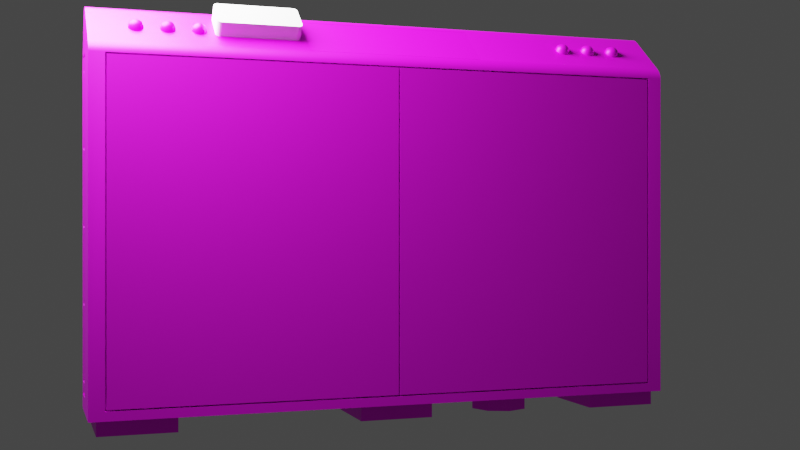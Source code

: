 # Source: door_middle_right_front.blend  (saved by Blender 3.5.10; exported with 4.5.12 LTS)
import bpy
from mathutils import Matrix  # noqa: F401  (used for matrix-valued properties, if any)

bpy.ops.wm.read_factory_settings(use_empty=True)
scene = bpy.context.scene
scene.name = 'Scene'

# ---- images (referenced by path relative to the original .blend; pixels are not part of the script)
import os
ASSET_DIR = os.environ.get("B2B_ASSET_DIR", "")  # directory of the original .blend (textures are referenced by path, not embedded)
HERE = os.path.dirname(os.path.abspath(__file__))  # packed textures are extracted next to this script under _unpacked/

def load_image(name, relpath, width, height, colorspace="sRGB"):
    """Load a texture the original file referenced (path relative to the .blend, or extracted next to this script)."""
    p = next((c for c in (os.path.join(HERE, relpath), os.path.join(ASSET_DIR, relpath)) if relpath and os.path.exists(c)), "")
    if p:
        img = bpy.data.images.load(p, check_existing=True)
        img.name = name
    else:  # same state as the original file: an image datablock whose file is absent (Cycles renders it pink)
        img = bpy.data.images.new(name, width, height)
        img.source = "FILE"
        img.filepath = "//" + (relpath or name)
    img.colorspace_settings.name = colorspace
    return img
img_door_psd = load_image('door.psd', 'door.psd', 1024, 1024, 'sRGB')

# ---- materials (node trees are filled in below, after node groups)
mat_material = bpy.data.materials.new('Material')

# ---- node groups
ng_auto_smooth = bpy.data.node_groups.new('Auto Smooth', 'GeometryNodeTree')
_s = ng_auto_smooth.interface.new_socket(name='Geometry', in_out='OUTPUT', socket_type='NodeSocketGeometry')
_s = ng_auto_smooth.interface.new_socket(name='Geometry', in_out='INPUT', socket_type='NodeSocketGeometry')
_s = ng_auto_smooth.interface.new_socket(name='Angle', in_out='INPUT', socket_type='NodeSocketFloat')
_s.subtype = 'ANGLE'
_s.min_value = 0.0
_s.max_value = 3.142
ng_auto_smooth.is_modifier = True
_N = ng_auto_smooth.nodes; _L = ng_auto_smooth.links
n0 = _N.new('NodeGroupOutput'); n0.name = 'Group Output'; n0.location = (480, -100)
n1 = _N.new('NodeGroupInput'); n1.name = 'Group Input'; n1.location = (-420, -300)
n2 = _N.new('NodeGroupInput'); n2.name = 'Group Input.001'; n2.location = (-60, -100)
n3 = _N.new('GeometryNodeSetShadeSmooth'); n3.name = 'Set Shade Smooth'; n3.location = (120, -100)
n3.domain = 'EDGE'
n4 = _N.new('GeometryNodeSetShadeSmooth'); n4.name = 'Set Shade Smooth.001'; n4.location = (300, -100)
n5 = _N.new('GeometryNodeInputMeshEdgeAngle'); n5.name = 'Edge Angle'; n5.location = (-420, -220)
n6 = _N.new('GeometryNodeInputEdgeSmooth'); n6.name = 'Is Edge Smooth'; n6.location = (-60, -160)
n7 = _N.new('GeometryNodeInputShadeSmooth'); n7.name = 'Is Face Smooth'; n7.location = (-240, -340)
n8 = _N.new('FunctionNodeBooleanMath'); n8.name = 'Boolean Math'; n8.location = (-60, -220)
n9 = _N.new('FunctionNodeCompare'); n9.name = 'Compare'; n9.location = (-240, -180)
n9.operation = 'LESS_EQUAL'
_L.new(n5.outputs[0], n9.inputs[0])
_L.new(n4.outputs[0], n0.inputs[0])
_L.new(n1.outputs[1], n9.inputs[1])
_L.new(n9.outputs[0], n8.inputs[0])
_L.new(n7.outputs[0], n8.inputs[1])
_L.new(n2.outputs[0], n3.inputs[0])
_L.new(n6.outputs[0], n3.inputs[1])
_L.new(n3.outputs[0], n4.inputs[0])
_L.new(n8.outputs[0], n3.inputs[2])
n0.is_active_output = True

# ---- material node trees
mat_material.use_nodes = True; mat_material.node_tree.nodes.clear()
_N = mat_material.node_tree.nodes; _L = mat_material.node_tree.links
n0 = _N.new('ShaderNodeBsdfPrincipled'); n0.name = 'Principled BSDF'; n0.location = (10, 300)
n0.distribution = 'GGX'
n0.subsurface_method = 'RANDOM_WALK_SKIN'
n0.inputs[1].default_value = 0.3
n0.inputs[3].default_value = 1.45
n0.inputs[27].default_value = (0.0, 0.0, 0.0, 1.0)
n0.inputs[28].default_value = 1.0
n1 = _N.new('ShaderNodeOutputMaterial'); n1.name = 'Material Output'; n1.location = (300, 300)
n2 = _N.new('ShaderNodeTexImage'); n2.name = 'Image Texture'; n2.location = (-280, 280)
n2.image = img_door_psd
_L.new(n0.outputs[0], n1.inputs[0])
_L.new(n2.outputs[0], n0.inputs[0])
n1.is_active_output = True

# ---- world
world_world = bpy.data.worlds.new('World'); scene.world = world_world
world_world.use_nodes = True; world_world.node_tree.nodes.clear()
_N = world_world.node_tree.nodes; _L = world_world.node_tree.links
n0 = _N.new('ShaderNodeOutputWorld'); n0.name = 'World Output'; n0.location = (300, 300)
n1 = _N.new('ShaderNodeBackground'); n1.name = 'Background'; n1.location = (10, 300)
n1.inputs[0].default_value = (0.05088, 0.05088, 0.05088, 1.0)
_L.new(n1.outputs[0], n0.inputs[0])
n0.is_active_output = True
world_world.color = (0.05088, 0.05088, 0.05088)
world_world.use_sun_shadow = False
world_world.sun_shadow_jitter_overblur = 0.0

# ---- cameras
cam_camera = bpy.data.cameras.new('Camera')

# ---- lights
light_area = bpy.data.lights.new('Area', 'AREA')
light_area.transmission_factor = 0.0
light_area.energy = 157.1
light_area.shadow_maximum_resolution = 0.006
light_area.use_absolute_resolution = True
light_area.size = 1.0
light_area.size_y = 1.0

# ---- meshes
me_cube_007 = bpy.data.meshes.new('Cube.007')
me_cube_007.from_pydata([(-0.125, -0.125, 0.0), (-0.125, -0.125, 0.05), (-0.125, 0.125, 0.0), (-0.125, 0.125, 0.05), (0.125, -0.125, 0.0), (0.125, -0.125, 0.05), (0.125, 0.125, 0.0), (0.125, 0.125, 0.05)], [], [(0, 1, 3, 2), (2, 3, 7, 6), (6, 7, 5, 4), (4, 5, 1, 0), (2, 6, 4, 0)])
me_cube_007.polygons.foreach_set('use_smooth', [True] * 5)
_uv = me_cube_007.uv_layers.new(name='UVMap')
_uv.uv.foreach_set('vector', [0.873, 0.6155, 0.873, 0.6198, 0.8675, 0.6198, 0.8675, 0.6155, 0.8723, 0.617, 0.8723, 0.6224, 0.8655, 0.6224, 0.8655, 0.617, 0.8713, 0.6153, 0.8713, 0.6217, 0.8633, 0.6217, 0.8633, 0.6153, 0.8726, 0.6136, 0.8726, 0.6202, 0.8643, 0.6202, 0.8643, 0.6136, 0.8641, 0.6113, 0.8708, 0.6113, 0.8708, 0.6219, 0.8641, 0.6219])
me_cube_007.materials.append(mat_material)
me_cube_007.update()
me_cube_008 = bpy.data.meshes.new('Cube.008')
me_cube_008.from_pydata([(-0.125, -0.125, 0.0), (-0.125, -0.125, 0.05), (-0.125, 0.125, 0.0), (-0.125, 0.125, 0.05), (0.125, -0.125, 0.0), (0.125, -0.125, 0.05), (0.125, 0.125, 0.0), (0.125, 0.125, 0.05)], [], [(0, 1, 3, 2), (2, 3, 7, 6), (6, 7, 5, 4), (4, 5, 1, 0), (2, 6, 4, 0)])
me_cube_008.polygons.foreach_set('use_smooth', [True] * 5)
_uv = me_cube_008.uv_layers.new(name='UVMap')
_uv.uv.foreach_set('vector', [0.8687, 0.6152, 0.8687, 0.6208, 0.8616, 0.6208, 0.8616, 0.6152, 0.8723, 0.6138, 0.8723, 0.6185, 0.8664, 0.6185, 0.8664, 0.6138, 0.8704, 0.6159, 0.8704, 0.621, 0.864, 0.621, 0.864, 0.6159, 0.8729, 0.6134, 0.8729, 0.6194, 0.8655, 0.6194, 0.8655, 0.6134, 0.8641, 0.6113, 0.8708, 0.6113, 0.8708, 0.6219, 0.8641, 0.6219])
me_cube_008.materials.append(mat_material)
me_cube_008.update()
me_cube_011 = bpy.data.meshes.new('Cube.011')
me_cube_011.from_pydata([(-0.125, -0.125, 0.0), (-0.125, -0.125, 0.05), (-0.125, 0.125, 0.0), (-0.125, 0.125, 0.05), (0.125, -0.125, 0.0), (0.125, -0.125, 0.05), (0.125, 0.125, 0.0), (0.125, 0.125, 0.05)], [], [(0, 1, 3, 2), (2, 3, 7, 6), (6, 7, 5, 4), (4, 5, 1, 0), (2, 6, 4, 0)])
me_cube_011.polygons.foreach_set('use_smooth', [True] * 5)
_uv = me_cube_011.uv_layers.new(name='UVMap')
_uv.uv.foreach_set('vector', [0.8728, 0.6153, 0.8728, 0.6215, 0.865, 0.6215, 0.865, 0.6153, 0.8727, 0.6162, 0.8727, 0.6211, 0.8666, 0.6211, 0.8666, 0.6162, 0.868, 0.6145, 0.868, 0.619, 0.8623, 0.619, 0.8623, 0.6145, 0.8682, 0.6172, 0.8682, 0.6225, 0.8616, 0.6225, 0.8616, 0.6172, 0.8641, 0.6113, 0.8708, 0.6113, 0.8708, 0.6219, 0.8641, 0.6219])
me_cube_011.materials.append(mat_material)
me_cube_011.update()
me_cube_002 = bpy.data.meshes.new('Cube.002')
me_cube_002.from_pydata([(0.07, 6.12e-09, 0.01), (0.03218, -0.01, 1.056), (0.04782, -0.01, 1.056), (0.03218, -0.01, 0.8062), (0.03218, -0.01, 0.5562), (0.03566, -0.01, 1.041), (0.04434, -0.01, 1.041), (0.04782, -0.01, 0.8062), (0.04782, -0.01, 0.5562), (0.04975, -0.01, 1.048), (0.04, -0.01, 1.06), (0.03566, -0.01, 0.791), (0.03025, -0.01, 1.048), (0.03218, -0.01, 0.3062), (0.04434, -0.01, 0.791), (0.03218, -0.01, 0.05623), (0.04975, -0.01, 0.7978), (0.04, -0.01, 0.81), (0.03566, -0.01, 0.541), (0.04434, -0.01, 0.541), (0.03025, -0.01, 0.7978), (0.04782, -0.01, 0.3062), (0.03566, -0.01, 0.291), (0.04975, -0.01, 0.5478), (0.07, 6.12e-09, 1.09), (0.04, -0.01, 0.56), (0.04782, -0.01, 0.05623), (0.03025, -0.01, 0.5478), (0.04434, -0.01, 0.291), (0.08, -1.7, 0.0), (0.04975, -0.01, 0.2978), (0.04, -0.01, 0.31), (0.03566, -0.01, 0.04099), (0.08, -1.7, 1.1), (0.03025, -0.01, 0.2978), (0.04434, -0.01, 0.04099), (0.01, 8.742e-10, 0.01), (0.04975, -0.01, 0.04777), (0.01, 8.742e-10, 1.09), (0.04, -0.01, 0.06), (1.233e-07, -1.7, 0.0), (0.03025, -0.01, 0.04777), (1.233e-07, -1.7, 1.1), (0.08, -0.03, 0.0), (0.08, -0.03, 1.1), (-6.914e-09, -0.03, 0.0), (-6.914e-09, -0.03, 1.1), (0.03025, 2.645e-09, 0.04777), (0.03566, 3.118e-09, 0.04099), (0.03218, 2.813e-09, 0.05623), (0.04975, 4.349e-09, 0.04777), (0.04782, 4.18e-09, 0.05623), (0.04434, 3.876e-09, 0.04099), (0.04, 3.497e-09, 0.06), (0.03025, 2.645e-09, 0.2978), (0.04, 3.497e-09, 0.31), (0.04434, 3.876e-09, 0.291), (0.03566, 3.118e-09, 0.291), (0.03218, 2.813e-09, 0.3062), (0.04975, 4.349e-09, 0.2978), (0.04782, 4.18e-09, 0.3062), (0.03025, 2.645e-09, 0.5478), (0.03218, 2.813e-09, 0.5562), (0.04, 3.497e-09, 0.56), (0.03566, 3.118e-09, 0.541), (0.04434, 3.876e-09, 0.541), (0.04975, 4.349e-09, 0.5478), (0.04782, 4.18e-09, 0.5562), (0.03025, 2.645e-09, 0.7978), (0.03566, 3.118e-09, 0.791), (0.03218, 2.813e-09, 0.8062), (0.04, 3.497e-09, 0.81), (0.04975, 4.349e-09, 0.7978), (0.04434, 3.876e-09, 0.791), (0.04782, 4.18e-09, 0.8062), (0.03025, 2.645e-09, 1.048), (0.03566, 3.118e-09, 1.041), (0.03218, 2.813e-09, 1.056), (0.04975, 4.349e-09, 1.048), (0.04782, 4.18e-09, 1.056), (0.04434, 3.876e-09, 1.041), (0.04, 3.497e-09, 1.06)], [], [(43, 44, 33, 29), (29, 33, 42, 40), (45, 46, 38, 36), (43, 45, 36, 0), (46, 44, 24, 38), (42, 33, 44, 46), (29, 40, 45, 43), (40, 42, 46, 45), (0, 24, 44, 43), (24, 0, 52, 50, 51, 53, 56, 59, 60, 55, 65, 66, 67, 63, 73, 72, 74, 71, 80, 78, 79, 81), (38, 24, 81), (71, 76, 80), (63, 69, 73), (55, 64, 65), (56, 53, 57), (32, 41, 15, 39, 26, 37, 35), (50, 37, 26, 51), (52, 35, 37, 50), (49, 15, 41, 47), (39, 15, 49, 53), (48, 32, 35, 52), (26, 39, 53, 51), (47, 41, 32, 48), (34, 13, 31, 21, 30, 28, 22), (59, 30, 21, 60), (28, 30, 59, 56), (58, 13, 34, 54), (31, 13, 58, 55), (56, 57, 22, 28), (21, 31, 55, 60), (54, 34, 22, 57), (18, 27, 4, 25, 8, 23, 19), (66, 23, 8, 67), (65, 19, 23, 66), (62, 4, 27, 61), (25, 4, 62, 63), (65, 64, 18, 19), (67, 8, 25, 63), (61, 27, 18, 64), (20, 3, 17, 7, 16, 14, 11), (72, 16, 7, 74), (72, 73, 14, 16), (70, 3, 20, 68), (17, 3, 70, 71), (69, 11, 14, 73), (7, 17, 71, 74), (68, 20, 11, 69), (10, 2, 9, 6, 5, 12, 1), (78, 9, 2, 79), (80, 6, 9, 78), (77, 1, 12, 75), (10, 1, 77, 81), (76, 5, 6, 80), (2, 10, 81, 79), (75, 12, 5, 76), (0, 36, 48, 52), (38, 81, 77, 75, 76, 71, 70, 68, 69, 63, 62, 61, 64, 55, 58, 54, 57, 53, 49, 47, 48, 36)])
me_cube_002.polygons.foreach_set('use_smooth', [True] * 57)
_uv = me_cube_002.uv_layers.new(name='UVMap')
_uv.uv.foreach_set('vector', [0.8471, 0.6017, 0.8557, 0.6017, 0.8557, 0.6059, 0.8471, 0.6059, 0.8471, 0.5997, 0.8557, 0.5997, 0.8557, 0.6079, 0.8471, 0.6079, 0.8639, 0.6012, 0.8705, 0.6012, 0.8705, 0.6018, 0.864, 0.6018, 0.8639, 0.6062, 0.8639, 0.6012, 0.864, 0.6018, 0.864, 0.6055, 0.8705, 0.6012, 0.8705, 0.6062, 0.8705, 0.6055, 0.8705, 0.6018, 0.8471, 0.6022, 0.8557, 0.6022, 0.8557, 0.6063, 0.8471, 0.6063, 0.8471, 0.6019, 0.8557, 0.6019, 0.8557, 0.606, 0.8471, 0.606, 0.847, 0.6018, 0.8556, 0.6018, 0.8556, 0.6059, 0.847, 0.6059, 0.864, 0.6055, 0.8705, 0.6055, 0.8705, 0.6062, 0.8639, 0.6062, 0.8705, 0.6055, 0.864, 0.6055, 0.8698, 0.6078, 0.8682, 0.6023, 0.8698, 0.603, 0.8666, 0.6046, 0.8698, 0.6078, 0.8682, 0.6023, 0.8698, 0.603, 0.8666, 0.6046, 0.8698, 0.6078, 0.8682, 0.6023, 0.8698, 0.603, 0.8666, 0.6046, 0.8698, 0.6078, 0.8682, 0.6023, 0.8698, 0.603, 0.8666, 0.6046, 0.8698, 0.6078, 0.8682, 0.6023, 0.8698, 0.603, 0.8666, 0.6046, 0.8705, 0.6018, 0.8705, 0.6055, 0.8633, 0.6045, 0.8647, 0.6005, 0.8647, 0.6055, 0.8697, 0.6055, 0.8657, 0.5996, 0.8657, 0.6046, 0.8707, 0.6046, 0.866, 0.6005, 0.866, 0.6055, 0.8699, 0.6055, 0.8679, 0.6065, 0.8657, 0.6015, 0.8657, 0.6065, 0.8657, 0.6197, 0.8657, 0.6172, 0.8657, 0.6147, 0.8682, 0.6147, 0.8707, 0.6147, 0.8707, 0.6172, 0.8707, 0.6197, 0.8682, 0.6071, 0.8684, 0.605, 0.8689, 0.6047, 0.8708, 0.6061, 0.8661, 0.6058, 0.8677, 0.6047, 0.8684, 0.605, 0.8682, 0.6071, 0.8692, 0.6022, 0.8686, 0.6036, 0.8679, 0.6036, 0.8673, 0.6021, 0.8691, 0.6041, 0.8686, 0.6036, 0.8692, 0.6022, 0.8708, 0.6034, 0.8659, 0.6035, 0.8675, 0.6041, 0.8677, 0.6047, 0.8661, 0.6058, 0.8689, 0.6047, 0.8691, 0.6041, 0.8708, 0.6034, 0.8708, 0.6061, 0.8673, 0.6021, 0.8679, 0.6036, 0.8675, 0.6041, 0.8659, 0.6035, 0.8642, 0.6182, 0.8642, 0.6157, 0.8667, 0.6157, 0.8692, 0.6157, 0.8692, 0.6182, 0.8692, 0.6207, 0.8642, 0.6207, 0.87, 0.6048, 0.8684, 0.6043, 0.8683, 0.6036, 0.8699, 0.6025, 0.8679, 0.6048, 0.8684, 0.6043, 0.87, 0.6048, 0.8687, 0.6065, 0.8661, 0.6024, 0.8671, 0.6034, 0.867, 0.6041, 0.8651, 0.6042, 0.8677, 0.6032, 0.8671, 0.6034, 0.8661, 0.6024, 0.8678, 0.6015, 0.8687, 0.6065, 0.8661, 0.6065, 0.8673, 0.6046, 0.8679, 0.6048, 0.8683, 0.6036, 0.8677, 0.6032, 0.8678, 0.6015, 0.8699, 0.6025, 0.8651, 0.6042, 0.867, 0.6041, 0.8673, 0.6046, 0.8661, 0.6065, 0.8652, 0.6197, 0.8652, 0.6172, 0.8652, 0.6147, 0.8677, 0.6147, 0.8702, 0.6147, 0.8702, 0.6172, 0.8702, 0.6197, 0.866, 0.6054, 0.8674, 0.6044, 0.868, 0.6046, 0.868, 0.6065, 0.8656, 0.6035, 0.8671, 0.6038, 0.8674, 0.6044, 0.866, 0.6054, 0.8703, 0.6032, 0.8687, 0.6037, 0.8682, 0.6032, 0.869, 0.6016, 0.8686, 0.6043, 0.8687, 0.6037, 0.8703, 0.6032, 0.8703, 0.6055, 0.8656, 0.6035, 0.8666, 0.6015, 0.8675, 0.6033, 0.8671, 0.6038, 0.868, 0.6065, 0.868, 0.6046, 0.8686, 0.6043, 0.8703, 0.6055, 0.869, 0.6016, 0.8682, 0.6032, 0.8675, 0.6033, 0.8666, 0.6015, 0.8652, 0.6191, 0.8652, 0.6166, 0.8677, 0.6166, 0.8702, 0.6166, 0.8702, 0.6191, 0.8702, 0.6216, 0.8652, 0.6216, 0.8644, 0.6033, 0.8663, 0.6032, 0.8667, 0.6037, 0.8655, 0.6055, 0.8644, 0.6033, 0.865, 0.6008, 0.8665, 0.6026, 0.8663, 0.6032, 0.8692, 0.604, 0.8678, 0.6035, 0.8677, 0.6028, 0.8692, 0.6021, 0.8673, 0.6039, 0.8678, 0.6035, 0.8692, 0.604, 0.8679, 0.6055, 0.8677, 0.6005, 0.8671, 0.6024, 0.8665, 0.6026, 0.865, 0.6008, 0.8667, 0.6037, 0.8673, 0.6039, 0.8679, 0.6055, 0.8655, 0.6055, 0.8692, 0.6021, 0.8677, 0.6028, 0.8671, 0.6024, 0.8677, 0.6005, 0.8691, 0.6147, 0.8716, 0.6147, 0.8716, 0.6172, 0.8716, 0.6197, 0.8666, 0.6197, 0.8666, 0.6172, 0.8666, 0.6147, 0.8691, 0.6025, 0.8701, 0.6025, 0.8701, 0.6034, 0.8691, 0.6034, 0.8691, 0.6017, 0.8701, 0.6017, 0.8701, 0.6025, 0.8691, 0.6025, 0.8694, 0.6006, 0.8694, 0.6056, 0.865, 0.6056, 0.865, 0.6006, 0.8701, 0.6042, 0.8701, 0.605, 0.8691, 0.605, 0.8691, 0.6042, 0.8691, 0.6009, 0.8701, 0.6009, 0.8701, 0.6017, 0.8691, 0.6017, 0.8701, 0.6034, 0.8701, 0.6042, 0.8691, 0.6042, 0.8691, 0.6034, 0.8691, 0.6, 0.8701, 0.6, 0.8701, 0.6009, 0.8691, 0.6009, 0.864, 0.6055, 0.864, 0.6018, 0.8682, 0.6025, 0.8711, 0.6035, 0.8705, 0.6018, 0.8687, 0.6054, 0.8687, 0.6054, 0.8697, 0.6054, 0.8706, 0.6075, 0.8687, 0.6054, 0.8687, 0.6054, 0.8697, 0.6054, 0.8706, 0.6075, 0.8687, 0.6054, 0.8687, 0.6054, 0.8697, 0.6054, 0.8706, 0.6075, 0.8687, 0.6054, 0.8687, 0.6054, 0.8697, 0.6054, 0.8706, 0.6075, 0.8687, 0.6054, 0.8687, 0.6054, 0.8697, 0.6054, 0.8706, 0.6075, 0.864, 0.6018])
me_cube_002.materials.append(mat_material)
me_cube_002.update()
me_cube_004 = bpy.data.meshes.new('Cube.004')
me_cube_004.from_pydata([(-0.02, 0.0, 0.0), (-0.02, 0.0, 1.04), (-0.02, 1.49, 0.0), (-0.02, 1.49, 1.04), (0.0, 0.0, 0.0), (0.0, 0.0, 1.04), (0.0, 1.49, 0.0), (0.0, 1.49, 1.04), (0.0, 0.2371, 0.9971), (0.0, 0.2371, 0.9684), (0.0, 0.2846, 0.9684), (0.0, 0.2846, 0.9971), (0.0, 0.07114, 0.8015), (0.0, 0.07114, 0.9446), (0.0, 0.5454, 0.9446), (0.0, 0.5454, 0.8015), (0.0, 1.253, 0.9971), (0.0, 1.253, 0.9684), (0.0, 1.205, 0.9684), (0.0, 1.205, 0.9971)], [], [(0, 1, 3, 2), (2, 3, 7, 6), (4, 5, 1, 0), (2, 6, 4, 0), (7, 3, 1, 5), (5, 4, 12, 13), (11, 8, 9, 10), (12, 15, 14, 13), (12, 4, 15), (17, 16, 19, 18), (13, 9, 8, 5), (10, 9, 13, 14), (8, 11, 5), (11, 10, 18, 19), (7, 5, 11, 19), (19, 16, 7), (6, 7, 16, 17), (6, 17, 15, 4), (14, 15, 17, 18), (14, 18, 10)])
me_cube_004.polygons.foreach_set('use_smooth', [True] * 20)
_uv = me_cube_004.uv_layers.new(name='UVMap')
_uv.uv.foreach_set('vector', [0.847, 0.5997, 0.8556, 0.5997, 0.8556, 0.6079, 0.847, 0.6079, 0.8471, 0.5997, 0.8556, 0.5997, 0.8556, 0.6079, 0.8471, 0.6079, 0.8471, 0.5997, 0.8557, 0.5997, 0.8557, 0.6079, 0.8471, 0.6079, 0.8471, 0.5997, 0.8557, 0.5997, 0.8557, 0.6079, 0.8471, 0.6079, 0.847, 0.5997, 0.8556, 0.5997, 0.8556, 0.6079, 0.847, 0.6079, 0.8486, 0.5997, 0.8471, 0.5997, 0.8498, 0.5999, 0.8489, 0.5999, 0.8739, 0.7981, 0.7519, 0.7981, 0.7519, 0.6761, 0.8739, 0.6761, 0.6035, 0.8014, 0.9994, 0.8014, 0.9994, 0.9994, 0.6035, 0.9994, 0.8498, 0.5999, 0.8471, 0.5997, 0.8498, 0.6016, 0.8739, 0.6761, 0.8739, 0.7981, 0.7519, 0.7981, 0.7519, 0.6761, 0.8489, 0.5999, 0.8512, 0.6052, 0.852, 0.6048, 0.8486, 0.5997, 0.8538, 0.6021, 0.8504, 0.6021, 0.8508, 0.6079, 0.8545, 0.6041, 0.8527, 0.6032, 0.8515, 0.6063, 0.8486, 0.5997, 0.8531, 0.6032, 0.8476, 0.6037, 0.8493, 0.607, 0.8489, 0.607, 0.847, 0.5997, 0.8486, 0.5997, 0.85, 0.6079, 0.8489, 0.607, 0.8489, 0.607, 0.8489, 0.6073, 0.847, 0.5997, 0.8471, 0.6079, 0.847, 0.5997, 0.8489, 0.6073, 0.8493, 0.6073, 0.8471, 0.6079, 0.8493, 0.6073, 0.8498, 0.6016, 0.8471, 0.5997, 0.8552, 0.6048, 0.8498, 0.6016, 0.8493, 0.6073, 0.8493, 0.607, 0.8545, 0.6033, 0.8493, 0.607, 0.8484, 0.6006])
me_cube_004.materials.append(mat_material)
me_cube_004.update()
me_sphere_001 = bpy.data.meshes.new('Sphere.001')
me_sphere_001.from_pydata([(0.004316, 0.01793, 0.01758), (0.005732, 0.02288, 0.01029), (0.004746, 0.005082, 0.0244), (0.007367, 0.02442, 4.141e-05), (0.01926, 0.01443, 0.009355), (0.005388, -0.004426, 0.02475), (0.01599, 0.005517, 0.01955), (0.0211, 0.0141, 1.765e-06), (0.0259, -0.001382, 0.0008217), (0.01811, -0.00947, 0.01535), (0.02221, -0.01271, 5.357e-05), (0.01297, -0.01946, 0.01114), (0.004599, -0.01258, 0.02175), (0.007936, -0.0242, 8.192e-05), (-0.0004548, -0.02221, 0.01276), (-0.01034, -0.0237, 3.195e-05), (-0.01257, -0.01512, 0.0162), (-0.01644, -0.01649, 0.01169), (-0.008431, -0.009645, 0.02216), (-0.02264, -0.01154, 0.0001467), (-0.006971, 0.0004801, 0.02427), (-0.02162, -0.005424, 0.01283), (-0.0251, 0.006875, 8.686e-05), (-0.01879, 0.006695, 0.01645), (-0.005057, 0.0106, 0.02258), (-0.0119, 0.02299, 0.000144), (-0.01003, 0.01911, 0.01396)], [], [(1, 4, 3), (2, 6, 0), (0, 4, 1), (6, 8, 4), (8, 9, 10), (10, 11, 13), (5, 12, 9), (9, 12, 11), (13, 14, 15), (12, 5, 18), (18, 16, 14), (18, 21, 16), (19, 21, 22), (18, 20, 23), (18, 23, 21), (20, 24, 23), (22, 26, 25), (24, 26, 23), (20, 5, 2), (26, 24, 0), (26, 0, 1), (25, 1, 3), (24, 2, 0), (0, 6, 4), (7, 3, 4), (7, 4, 8), (2, 5, 6), (6, 9, 8), (6, 5, 9), (10, 9, 11), (13, 11, 14), (12, 18, 14), (11, 12, 14), (14, 16, 17), (15, 14, 17), (5, 20, 18), (15, 17, 19), (16, 21, 17), (19, 17, 21), (22, 21, 23), (22, 23, 26), (24, 20, 2), (25, 26, 1)])
me_sphere_001.polygons.foreach_set('use_smooth', [True] * 43)
_uv = me_sphere_001.uv_layers.new(name='UVMap')
_uv.uv.foreach_set('vector', [0.6269, 0.7495, 0.6228, 0.7638, 0.6154, 0.7449, 0.6412, 0.7607, 0.6346, 0.7664, 0.6336, 0.7535, 0.6336, 0.7535, 0.6228, 0.7638, 0.6269, 0.7495, 0.6346, 0.7664, 0.6219, 0.7867, 0.6228, 0.7638, 0.6219, 0.7867, 0.641, 0.7771, 0.6369, 0.7952, 0.6369, 0.7952, 0.6505, 0.782, 0.6624, 0.7924, 0.6454, 0.7655, 0.6501, 0.7696, 0.641, 0.7771, 0.641, 0.7771, 0.6501, 0.7696, 0.6505, 0.782, 0.6624, 0.7924, 0.6608, 0.7743, 0.6794, 0.7734, 0.6501, 0.7696, 0.6454, 0.7655, 0.655, 0.7614, 0.655, 0.7614, 0.6619, 0.7621, 0.6608, 0.7743, 0.655, 0.7614, 0.6628, 0.7505, 0.6619, 0.7621, 0.6794, 0.7493, 0.6628, 0.7505, 0.6623, 0.7291, 0.655, 0.7614, 0.6488, 0.7573, 0.6526, 0.7467, 0.655, 0.7614, 0.6526, 0.7467, 0.6628, 0.7505, 0.6488, 0.7573, 0.643, 0.7531, 0.6526, 0.7467, 0.6623, 0.7291, 0.6401, 0.7432, 0.6342, 0.7278, 0.643, 0.7531, 0.6401, 0.7432, 0.6526, 0.7467, 0.6488, 0.7573, 0.6454, 0.7655, 0.6412, 0.7607, 0.6401, 0.7432, 0.643, 0.7531, 0.6336, 0.7535, 0.6401, 0.7432, 0.6336, 0.7535, 0.6269, 0.7495, 0.6342, 0.7278, 0.6269, 0.7495, 0.6154, 0.7449, 0.643, 0.7531, 0.6412, 0.7607, 0.6336, 0.7535, 0.6336, 0.7535, 0.6346, 0.7664, 0.6228, 0.7638, 0.6122, 0.7669, 0.6154, 0.7449, 0.6228, 0.7638, 0.6122, 0.7669, 0.6228, 0.7638, 0.6219, 0.7867, 0.6412, 0.7607, 0.6454, 0.7655, 0.6346, 0.7664, 0.6346, 0.7664, 0.641, 0.7771, 0.6219, 0.7867, 0.6346, 0.7664, 0.6454, 0.7655, 0.641, 0.7771, 0.6369, 0.7952, 0.641, 0.7771, 0.6505, 0.782, 0.6624, 0.7924, 0.6505, 0.782, 0.6608, 0.7743, 0.6501, 0.7696, 0.655, 0.7614, 0.6608, 0.7743, 0.6505, 0.782, 0.6501, 0.7696, 0.6608, 0.7743, 0.6608, 0.7743, 0.6619, 0.7621, 0.6672, 0.7607, 0.6794, 0.7734, 0.6608, 0.7743, 0.6672, 0.7607, 0.6454, 0.7655, 0.6488, 0.7573, 0.655, 0.7614, 0.6794, 0.7734, 0.6672, 0.7607, 0.6794, 0.7493, 0.6619, 0.7621, 0.6628, 0.7505, 0.6672, 0.7607, 0.6794, 0.7493, 0.6672, 0.7607, 0.6628, 0.7505, 0.6623, 0.7291, 0.6628, 0.7505, 0.6526, 0.7467, 0.6623, 0.7291, 0.6526, 0.7467, 0.6401, 0.7432, 0.643, 0.7531, 0.6488, 0.7573, 0.6412, 0.7607, 0.6342, 0.7278, 0.6401, 0.7432, 0.6269, 0.7495])
me_sphere_001.materials.append(mat_material)
me_sphere_001.update()
me_sphere_002 = bpy.data.meshes.new('Sphere.002')
me_sphere_002.from_pydata([(0.004316, 0.01793, 0.01758), (0.005732, 0.02288, 0.01029), (0.004746, 0.005082, 0.0244), (0.007367, 0.02442, 4.141e-05), (0.01926, 0.01443, 0.009355), (0.005388, -0.004426, 0.02475), (0.01599, 0.005517, 0.01955), (0.0211, 0.0141, 1.765e-06), (0.0259, -0.001382, 0.0008217), (0.01811, -0.00947, 0.01535), (0.02221, -0.01271, 5.357e-05), (0.01297, -0.01946, 0.01114), (0.004599, -0.01258, 0.02175), (0.007936, -0.0242, 8.192e-05), (-0.0004548, -0.02221, 0.01276), (-0.01034, -0.0237, 3.195e-05), (-0.01257, -0.01512, 0.0162), (-0.01644, -0.01649, 0.01169), (-0.008431, -0.009645, 0.02216), (-0.02264, -0.01154, 0.0001467), (-0.006971, 0.0004801, 0.02427), (-0.02162, -0.005424, 0.01283), (-0.0251, 0.006875, 8.686e-05), (-0.01879, 0.006695, 0.01645), (-0.005057, 0.0106, 0.02258), (-0.0119, 0.02299, 0.000144), (-0.01003, 0.01911, 0.01396)], [], [(1, 4, 3), (2, 6, 0), (0, 4, 1), (6, 8, 4), (8, 9, 10), (10, 11, 13), (5, 12, 9), (9, 12, 11), (13, 14, 15), (12, 5, 18), (18, 16, 14), (18, 21, 16), (19, 21, 22), (18, 20, 23), (18, 23, 21), (20, 24, 23), (22, 26, 25), (24, 26, 23), (20, 5, 2), (26, 24, 0), (26, 0, 1), (25, 1, 3), (24, 2, 0), (0, 6, 4), (7, 3, 4), (7, 4, 8), (2, 5, 6), (6, 9, 8), (6, 5, 9), (10, 9, 11), (13, 11, 14), (12, 18, 14), (11, 12, 14), (14, 16, 17), (15, 14, 17), (5, 20, 18), (15, 17, 19), (16, 21, 17), (19, 17, 21), (22, 21, 23), (22, 23, 26), (24, 20, 2), (25, 26, 1)])
me_sphere_002.polygons.foreach_set('use_smooth', [True] * 43)
_uv = me_sphere_002.uv_layers.new(name='UVMap')
_uv.uv.foreach_set('vector', [0.6269, 0.7495, 0.6228, 0.7638, 0.6154, 0.7449, 0.6412, 0.7607, 0.6346, 0.7664, 0.6336, 0.7535, 0.6336, 0.7535, 0.6228, 0.7638, 0.6269, 0.7495, 0.6346, 0.7664, 0.6219, 0.7867, 0.6228, 0.7638, 0.6219, 0.7867, 0.641, 0.7771, 0.6369, 0.7952, 0.6369, 0.7952, 0.6505, 0.782, 0.6624, 0.7924, 0.6454, 0.7655, 0.6501, 0.7696, 0.641, 0.7771, 0.641, 0.7771, 0.6501, 0.7696, 0.6505, 0.782, 0.6624, 0.7924, 0.6608, 0.7743, 0.6794, 0.7734, 0.6501, 0.7696, 0.6454, 0.7655, 0.655, 0.7614, 0.655, 0.7614, 0.6619, 0.7621, 0.6608, 0.7743, 0.655, 0.7614, 0.6628, 0.7505, 0.6619, 0.7621, 0.6794, 0.7493, 0.6628, 0.7505, 0.6623, 0.7291, 0.655, 0.7614, 0.6488, 0.7573, 0.6526, 0.7467, 0.655, 0.7614, 0.6526, 0.7467, 0.6628, 0.7505, 0.6488, 0.7573, 0.643, 0.7531, 0.6526, 0.7467, 0.6623, 0.7291, 0.6401, 0.7432, 0.6342, 0.7278, 0.643, 0.7531, 0.6401, 0.7432, 0.6526, 0.7467, 0.6488, 0.7573, 0.6454, 0.7655, 0.6412, 0.7607, 0.6401, 0.7432, 0.643, 0.7531, 0.6336, 0.7535, 0.6401, 0.7432, 0.6336, 0.7535, 0.6269, 0.7495, 0.6342, 0.7278, 0.6269, 0.7495, 0.6154, 0.7449, 0.643, 0.7531, 0.6412, 0.7607, 0.6336, 0.7535, 0.6336, 0.7535, 0.6346, 0.7664, 0.6228, 0.7638, 0.6122, 0.7669, 0.6154, 0.7449, 0.6228, 0.7638, 0.6122, 0.7669, 0.6228, 0.7638, 0.6219, 0.7867, 0.6412, 0.7607, 0.6454, 0.7655, 0.6346, 0.7664, 0.6346, 0.7664, 0.641, 0.7771, 0.6219, 0.7867, 0.6346, 0.7664, 0.6454, 0.7655, 0.641, 0.7771, 0.6369, 0.7952, 0.641, 0.7771, 0.6505, 0.782, 0.6624, 0.7924, 0.6505, 0.782, 0.6608, 0.7743, 0.6501, 0.7696, 0.655, 0.7614, 0.6608, 0.7743, 0.6505, 0.782, 0.6501, 0.7696, 0.6608, 0.7743, 0.6608, 0.7743, 0.6619, 0.7621, 0.6672, 0.7607, 0.6794, 0.7734, 0.6608, 0.7743, 0.6672, 0.7607, 0.6454, 0.7655, 0.6488, 0.7573, 0.655, 0.7614, 0.6794, 0.7734, 0.6672, 0.7607, 0.6794, 0.7493, 0.6619, 0.7621, 0.6628, 0.7505, 0.6672, 0.7607, 0.6794, 0.7493, 0.6672, 0.7607, 0.6628, 0.7505, 0.6623, 0.7291, 0.6628, 0.7505, 0.6526, 0.7467, 0.6623, 0.7291, 0.6526, 0.7467, 0.6401, 0.7432, 0.643, 0.7531, 0.6488, 0.7573, 0.6412, 0.7607, 0.6342, 0.7278, 0.6401, 0.7432, 0.6269, 0.7495])
me_sphere_002.materials.append(mat_material)
me_sphere_002.update()
me_sphere_003 = bpy.data.meshes.new('Sphere.003')
me_sphere_003.from_pydata([(0.004316, 0.01793, 0.01758), (0.005732, 0.02288, 0.01029), (0.004746, 0.005082, 0.0244), (0.007367, 0.02442, 4.141e-05), (0.01926, 0.01443, 0.009355), (0.005388, -0.004426, 0.02475), (0.01599, 0.005517, 0.01955), (0.0211, 0.0141, 1.765e-06), (0.0259, -0.001382, 0.0008217), (0.01811, -0.00947, 0.01535), (0.02221, -0.01271, 5.357e-05), (0.01297, -0.01946, 0.01114), (0.004599, -0.01258, 0.02175), (0.007936, -0.0242, 8.192e-05), (-0.0004548, -0.02221, 0.01276), (-0.01034, -0.0237, 3.195e-05), (-0.01257, -0.01512, 0.0162), (-0.01644, -0.01649, 0.01169), (-0.008431, -0.009645, 0.02216), (-0.02264, -0.01154, 0.0001467), (-0.006971, 0.0004801, 0.02427), (-0.02162, -0.005424, 0.01283), (-0.0251, 0.006875, 8.686e-05), (-0.01879, 0.006695, 0.01645), (-0.005057, 0.0106, 0.02258), (-0.0119, 0.02299, 0.000144), (-0.01003, 0.01911, 0.01396)], [], [(1, 4, 3), (2, 6, 0), (0, 4, 1), (6, 8, 4), (8, 9, 10), (10, 11, 13), (5, 12, 9), (9, 12, 11), (13, 14, 15), (12, 5, 18), (18, 16, 14), (18, 21, 16), (19, 21, 22), (18, 20, 23), (18, 23, 21), (20, 24, 23), (22, 26, 25), (24, 26, 23), (20, 5, 2), (26, 24, 0), (26, 0, 1), (25, 1, 3), (24, 2, 0), (0, 6, 4), (7, 3, 4), (7, 4, 8), (2, 5, 6), (6, 9, 8), (6, 5, 9), (10, 9, 11), (13, 11, 14), (12, 18, 14), (11, 12, 14), (14, 16, 17), (15, 14, 17), (5, 20, 18), (15, 17, 19), (16, 21, 17), (19, 17, 21), (22, 21, 23), (22, 23, 26), (24, 20, 2), (25, 26, 1)])
me_sphere_003.polygons.foreach_set('use_smooth', [True] * 43)
_uv = me_sphere_003.uv_layers.new(name='UVMap')
_uv.uv.foreach_set('vector', [0.6269, 0.7495, 0.6228, 0.7638, 0.6154, 0.7449, 0.6412, 0.7607, 0.6346, 0.7664, 0.6336, 0.7535, 0.6336, 0.7535, 0.6228, 0.7638, 0.6269, 0.7495, 0.6346, 0.7664, 0.6219, 0.7867, 0.6228, 0.7638, 0.6219, 0.7867, 0.641, 0.7771, 0.6369, 0.7952, 0.6369, 0.7952, 0.6505, 0.782, 0.6624, 0.7924, 0.6454, 0.7655, 0.6501, 0.7696, 0.641, 0.7771, 0.641, 0.7771, 0.6501, 0.7696, 0.6505, 0.782, 0.6624, 0.7924, 0.6608, 0.7743, 0.6794, 0.7734, 0.6501, 0.7696, 0.6454, 0.7655, 0.655, 0.7614, 0.655, 0.7614, 0.6619, 0.7621, 0.6608, 0.7743, 0.655, 0.7614, 0.6628, 0.7505, 0.6619, 0.7621, 0.6794, 0.7493, 0.6628, 0.7505, 0.6623, 0.7291, 0.655, 0.7614, 0.6488, 0.7573, 0.6526, 0.7467, 0.655, 0.7614, 0.6526, 0.7467, 0.6628, 0.7505, 0.6488, 0.7573, 0.643, 0.7531, 0.6526, 0.7467, 0.6623, 0.7291, 0.6401, 0.7432, 0.6342, 0.7278, 0.643, 0.7531, 0.6401, 0.7432, 0.6526, 0.7467, 0.6488, 0.7573, 0.6454, 0.7655, 0.6412, 0.7607, 0.6401, 0.7432, 0.643, 0.7531, 0.6336, 0.7535, 0.6401, 0.7432, 0.6336, 0.7535, 0.6269, 0.7495, 0.6342, 0.7278, 0.6269, 0.7495, 0.6154, 0.7449, 0.643, 0.7531, 0.6412, 0.7607, 0.6336, 0.7535, 0.6336, 0.7535, 0.6346, 0.7664, 0.6228, 0.7638, 0.6122, 0.7669, 0.6154, 0.7449, 0.6228, 0.7638, 0.6122, 0.7669, 0.6228, 0.7638, 0.6219, 0.7867, 0.6412, 0.7607, 0.6454, 0.7655, 0.6346, 0.7664, 0.6346, 0.7664, 0.641, 0.7771, 0.6219, 0.7867, 0.6346, 0.7664, 0.6454, 0.7655, 0.641, 0.7771, 0.6369, 0.7952, 0.641, 0.7771, 0.6505, 0.782, 0.6624, 0.7924, 0.6505, 0.782, 0.6608, 0.7743, 0.6501, 0.7696, 0.655, 0.7614, 0.6608, 0.7743, 0.6505, 0.782, 0.6501, 0.7696, 0.6608, 0.7743, 0.6608, 0.7743, 0.6619, 0.7621, 0.6672, 0.7607, 0.6794, 0.7734, 0.6608, 0.7743, 0.6672, 0.7607, 0.6454, 0.7655, 0.6488, 0.7573, 0.655, 0.7614, 0.6794, 0.7734, 0.6672, 0.7607, 0.6794, 0.7493, 0.6619, 0.7621, 0.6628, 0.7505, 0.6672, 0.7607, 0.6794, 0.7493, 0.6672, 0.7607, 0.6628, 0.7505, 0.6623, 0.7291, 0.6628, 0.7505, 0.6526, 0.7467, 0.6623, 0.7291, 0.6526, 0.7467, 0.6401, 0.7432, 0.643, 0.7531, 0.6488, 0.7573, 0.6412, 0.7607, 0.6342, 0.7278, 0.6401, 0.7432, 0.6269, 0.7495])
me_sphere_003.materials.append(mat_material)
me_sphere_003.update()
me_sphere_004 = bpy.data.meshes.new('Sphere.004')
me_sphere_004.from_pydata([(0.004316, 0.01793, 0.01758), (0.005732, 0.02288, 0.01029), (0.004746, 0.005082, 0.0244), (0.007367, 0.02442, 4.141e-05), (0.01926, 0.01443, 0.009355), (0.005388, -0.004426, 0.02475), (0.01599, 0.005517, 0.01955), (0.0211, 0.0141, 1.765e-06), (0.0259, -0.001382, 0.0008217), (0.01811, -0.00947, 0.01535), (0.02221, -0.01271, 5.357e-05), (0.01297, -0.01946, 0.01114), (0.004599, -0.01258, 0.02175), (0.007936, -0.0242, 8.192e-05), (-0.0004548, -0.02221, 0.01276), (-0.01034, -0.0237, 3.195e-05), (-0.01257, -0.01512, 0.0162), (-0.01644, -0.01649, 0.01169), (-0.008431, -0.009645, 0.02216), (-0.02264, -0.01154, 0.0001467), (-0.006971, 0.0004801, 0.02427), (-0.02162, -0.005424, 0.01283), (-0.0251, 0.006875, 8.686e-05), (-0.01879, 0.006695, 0.01645), (-0.005057, 0.0106, 0.02258), (-0.0119, 0.02299, 0.000144), (-0.01003, 0.01911, 0.01396)], [], [(1, 4, 3), (2, 6, 0), (0, 4, 1), (6, 8, 4), (8, 9, 10), (10, 11, 13), (5, 12, 9), (9, 12, 11), (13, 14, 15), (12, 5, 18), (18, 16, 14), (18, 21, 16), (19, 21, 22), (18, 20, 23), (18, 23, 21), (20, 24, 23), (22, 26, 25), (24, 26, 23), (20, 5, 2), (26, 24, 0), (26, 0, 1), (25, 1, 3), (24, 2, 0), (0, 6, 4), (7, 3, 4), (7, 4, 8), (2, 5, 6), (6, 9, 8), (6, 5, 9), (10, 9, 11), (13, 11, 14), (12, 18, 14), (11, 12, 14), (14, 16, 17), (15, 14, 17), (5, 20, 18), (15, 17, 19), (16, 21, 17), (19, 17, 21), (22, 21, 23), (22, 23, 26), (24, 20, 2), (25, 26, 1)])
me_sphere_004.polygons.foreach_set('use_smooth', [True] * 43)
_uv = me_sphere_004.uv_layers.new(name='UVMap')
_uv.uv.foreach_set('vector', [0.6269, 0.7495, 0.6228, 0.7638, 0.6154, 0.7449, 0.6412, 0.7607, 0.6346, 0.7664, 0.6336, 0.7535, 0.6336, 0.7535, 0.6228, 0.7638, 0.6269, 0.7495, 0.6346, 0.7664, 0.6219, 0.7867, 0.6228, 0.7638, 0.6219, 0.7867, 0.641, 0.7771, 0.6369, 0.7952, 0.6369, 0.7952, 0.6505, 0.782, 0.6624, 0.7924, 0.6454, 0.7655, 0.6501, 0.7696, 0.641, 0.7771, 0.641, 0.7771, 0.6501, 0.7696, 0.6505, 0.782, 0.6624, 0.7924, 0.6608, 0.7743, 0.6794, 0.7734, 0.6501, 0.7696, 0.6454, 0.7655, 0.655, 0.7614, 0.655, 0.7614, 0.6619, 0.7621, 0.6608, 0.7743, 0.655, 0.7614, 0.6628, 0.7505, 0.6619, 0.7621, 0.6794, 0.7493, 0.6628, 0.7505, 0.6623, 0.7291, 0.655, 0.7614, 0.6488, 0.7573, 0.6526, 0.7467, 0.655, 0.7614, 0.6526, 0.7467, 0.6628, 0.7505, 0.6488, 0.7573, 0.643, 0.7531, 0.6526, 0.7467, 0.6623, 0.7291, 0.6401, 0.7432, 0.6342, 0.7278, 0.643, 0.7531, 0.6401, 0.7432, 0.6526, 0.7467, 0.6488, 0.7573, 0.6454, 0.7655, 0.6412, 0.7607, 0.6401, 0.7432, 0.643, 0.7531, 0.6336, 0.7535, 0.6401, 0.7432, 0.6336, 0.7535, 0.6269, 0.7495, 0.6342, 0.7278, 0.6269, 0.7495, 0.6154, 0.7449, 0.643, 0.7531, 0.6412, 0.7607, 0.6336, 0.7535, 0.6336, 0.7535, 0.6346, 0.7664, 0.6228, 0.7638, 0.6122, 0.7669, 0.6154, 0.7449, 0.6228, 0.7638, 0.6122, 0.7669, 0.6228, 0.7638, 0.6219, 0.7867, 0.6412, 0.7607, 0.6454, 0.7655, 0.6346, 0.7664, 0.6346, 0.7664, 0.641, 0.7771, 0.6219, 0.7867, 0.6346, 0.7664, 0.6454, 0.7655, 0.641, 0.7771, 0.6369, 0.7952, 0.641, 0.7771, 0.6505, 0.782, 0.6624, 0.7924, 0.6505, 0.782, 0.6608, 0.7743, 0.6501, 0.7696, 0.655, 0.7614, 0.6608, 0.7743, 0.6505, 0.782, 0.6501, 0.7696, 0.6608, 0.7743, 0.6608, 0.7743, 0.6619, 0.7621, 0.6672, 0.7607, 0.6794, 0.7734, 0.6608, 0.7743, 0.6672, 0.7607, 0.6454, 0.7655, 0.6488, 0.7573, 0.655, 0.7614, 0.6794, 0.7734, 0.6672, 0.7607, 0.6794, 0.7493, 0.6619, 0.7621, 0.6628, 0.7505, 0.6672, 0.7607, 0.6794, 0.7493, 0.6672, 0.7607, 0.6628, 0.7505, 0.6623, 0.7291, 0.6628, 0.7505, 0.6526, 0.7467, 0.6623, 0.7291, 0.6526, 0.7467, 0.6401, 0.7432, 0.643, 0.7531, 0.6488, 0.7573, 0.6412, 0.7607, 0.6342, 0.7278, 0.6401, 0.7432, 0.6269, 0.7495])
me_sphere_004.materials.append(mat_material)
me_sphere_004.update()
me_sphere_005 = bpy.data.meshes.new('Sphere.005')
me_sphere_005.from_pydata([(0.004316, 0.01793, 0.01758), (0.005732, 0.02288, 0.01029), (0.004746, 0.005082, 0.0244), (0.007367, 0.02442, 4.141e-05), (0.01926, 0.01443, 0.009355), (0.005388, -0.004426, 0.02475), (0.01599, 0.005517, 0.01955), (0.0211, 0.0141, 1.765e-06), (0.0259, -0.001382, 0.0008217), (0.01811, -0.00947, 0.01535), (0.02221, -0.01271, 5.357e-05), (0.01297, -0.01946, 0.01114), (0.004599, -0.01258, 0.02175), (0.007936, -0.0242, 8.192e-05), (-0.0004548, -0.02221, 0.01276), (-0.01034, -0.0237, 3.195e-05), (-0.01257, -0.01512, 0.0162), (-0.01644, -0.01649, 0.01169), (-0.008431, -0.009645, 0.02216), (-0.02264, -0.01154, 0.0001467), (-0.006971, 0.0004801, 0.02427), (-0.02162, -0.005424, 0.01283), (-0.0251, 0.006875, 8.686e-05), (-0.01879, 0.006695, 0.01645), (-0.005057, 0.0106, 0.02258), (-0.0119, 0.02299, 0.000144), (-0.01003, 0.01911, 0.01396)], [], [(1, 4, 3), (2, 6, 0), (0, 4, 1), (6, 8, 4), (8, 9, 10), (10, 11, 13), (5, 12, 9), (9, 12, 11), (13, 14, 15), (12, 5, 18), (18, 16, 14), (18, 21, 16), (19, 21, 22), (18, 20, 23), (18, 23, 21), (20, 24, 23), (22, 26, 25), (24, 26, 23), (20, 5, 2), (26, 24, 0), (26, 0, 1), (25, 1, 3), (24, 2, 0), (0, 6, 4), (7, 3, 4), (7, 4, 8), (2, 5, 6), (6, 9, 8), (6, 5, 9), (10, 9, 11), (13, 11, 14), (12, 18, 14), (11, 12, 14), (14, 16, 17), (15, 14, 17), (5, 20, 18), (15, 17, 19), (16, 21, 17), (19, 17, 21), (22, 21, 23), (22, 23, 26), (24, 20, 2), (25, 26, 1)])
me_sphere_005.polygons.foreach_set('use_smooth', [True] * 43)
_uv = me_sphere_005.uv_layers.new(name='UVMap')
_uv.uv.foreach_set('vector', [0.6269, 0.7495, 0.6228, 0.7638, 0.6154, 0.7449, 0.6412, 0.7607, 0.6346, 0.7664, 0.6336, 0.7535, 0.6336, 0.7535, 0.6228, 0.7638, 0.6269, 0.7495, 0.6346, 0.7664, 0.6219, 0.7867, 0.6228, 0.7638, 0.6219, 0.7867, 0.641, 0.7771, 0.6369, 0.7952, 0.6369, 0.7952, 0.6505, 0.782, 0.6624, 0.7924, 0.6454, 0.7655, 0.6501, 0.7696, 0.641, 0.7771, 0.641, 0.7771, 0.6501, 0.7696, 0.6505, 0.782, 0.6624, 0.7924, 0.6608, 0.7743, 0.6794, 0.7734, 0.6501, 0.7696, 0.6454, 0.7655, 0.655, 0.7614, 0.655, 0.7614, 0.6619, 0.7621, 0.6608, 0.7743, 0.655, 0.7614, 0.6628, 0.7505, 0.6619, 0.7621, 0.6794, 0.7493, 0.6628, 0.7505, 0.6623, 0.7291, 0.655, 0.7614, 0.6488, 0.7573, 0.6526, 0.7467, 0.655, 0.7614, 0.6526, 0.7467, 0.6628, 0.7505, 0.6488, 0.7573, 0.643, 0.7531, 0.6526, 0.7467, 0.6623, 0.7291, 0.6401, 0.7432, 0.6342, 0.7278, 0.643, 0.7531, 0.6401, 0.7432, 0.6526, 0.7467, 0.6488, 0.7573, 0.6454, 0.7655, 0.6412, 0.7607, 0.6401, 0.7432, 0.643, 0.7531, 0.6336, 0.7535, 0.6401, 0.7432, 0.6336, 0.7535, 0.6269, 0.7495, 0.6342, 0.7278, 0.6269, 0.7495, 0.6154, 0.7449, 0.643, 0.7531, 0.6412, 0.7607, 0.6336, 0.7535, 0.6336, 0.7535, 0.6346, 0.7664, 0.6228, 0.7638, 0.6122, 0.7669, 0.6154, 0.7449, 0.6228, 0.7638, 0.6122, 0.7669, 0.6228, 0.7638, 0.6219, 0.7867, 0.6412, 0.7607, 0.6454, 0.7655, 0.6346, 0.7664, 0.6346, 0.7664, 0.641, 0.7771, 0.6219, 0.7867, 0.6346, 0.7664, 0.6454, 0.7655, 0.641, 0.7771, 0.6369, 0.7952, 0.641, 0.7771, 0.6505, 0.782, 0.6624, 0.7924, 0.6505, 0.782, 0.6608, 0.7743, 0.6501, 0.7696, 0.655, 0.7614, 0.6608, 0.7743, 0.6505, 0.782, 0.6501, 0.7696, 0.6608, 0.7743, 0.6608, 0.7743, 0.6619, 0.7621, 0.6672, 0.7607, 0.6794, 0.7734, 0.6608, 0.7743, 0.6672, 0.7607, 0.6454, 0.7655, 0.6488, 0.7573, 0.655, 0.7614, 0.6794, 0.7734, 0.6672, 0.7607, 0.6794, 0.7493, 0.6619, 0.7621, 0.6628, 0.7505, 0.6672, 0.7607, 0.6794, 0.7493, 0.6672, 0.7607, 0.6628, 0.7505, 0.6623, 0.7291, 0.6628, 0.7505, 0.6526, 0.7467, 0.6623, 0.7291, 0.6526, 0.7467, 0.6401, 0.7432, 0.643, 0.7531, 0.6488, 0.7573, 0.6412, 0.7607, 0.6342, 0.7278, 0.6401, 0.7432, 0.6269, 0.7495])
me_sphere_005.materials.append(mat_material)
me_sphere_005.update()
me_cube_018 = bpy.data.meshes.new('Cube.018')
me_cube_018.from_pydata([(0.01611, 0.14, -0.03011), (0.01611, 0.14, 0.03468), (-0.07389, 0.14, 0.03468), (0.03111, -0.125, -0.03011), (-0.08889, -0.125, -0.03011), (-0.08889, -0.125, 0.03468), (0.01611, -0.14, -0.03011), (0.02997, -0.1307, -0.03011), (0.02672, -0.1356, -0.03011), (0.02185, -0.1389, -0.03011), (0.01611, -0.14, 0.03468), (0.03111, -0.125, 0.03468), (0.02185, -0.1389, 0.03468), (0.02672, -0.1356, 0.03468), (0.02997, -0.1307, 0.03468), (-0.07389, -0.14, -0.03011), (-0.07963, -0.1389, -0.03011), (-0.0845, -0.1356, -0.03011), (-0.08775, -0.1307, -0.03011), (-0.07389, -0.14, 0.03468), (-0.08775, -0.1307, 0.03468), (-0.0845, -0.1356, 0.03468), (-0.07963, -0.1389, 0.03468), (0.03111, 0.125, -0.03011), (0.02185, 0.1389, -0.03011), (0.02672, 0.1356, -0.03011), (0.02997, 0.1307, -0.03011), (0.03111, 0.125, 0.03468), (0.02997, 0.1307, 0.03468), (0.02672, 0.1356, 0.03468), (0.02185, 0.1389, 0.03468), (-0.08889, 0.125, -0.03011), (-0.07389, 0.14, -0.03011), (-0.08775, 0.1307, -0.03011), (-0.0845, 0.1356, -0.03011), (-0.07963, 0.1389, -0.03011), (-0.08889, 0.125, 0.03468), (-0.07963, 0.1389, 0.03468), (-0.0845, 0.1356, 0.03468), (-0.08775, 0.1307, 0.03468), (0.01611, 0.14, 0.05279), (0.03111, -0.125, 0.05279), (-0.08889, -0.125, 0.05279), (0.02185, -0.1389, 0.05279), (0.01611, -0.14, 0.05279), (0.02672, -0.1356, 0.05279), (0.02997, -0.1307, 0.05279), (-0.07389, -0.14, 0.05279), (-0.07963, -0.1389, 0.05279), (-0.0845, -0.1356, 0.05279), (-0.08775, -0.1307, 0.05279), (0.02997, 0.1307, 0.05279), (0.03111, 0.125, 0.05279), (0.02672, 0.1356, 0.05279), (0.02185, 0.1389, 0.05279), (-0.07963, 0.1389, 0.05279), (-0.07389, 0.14, 0.05279), (-0.0845, 0.1356, 0.05279), (-0.08775, 0.1307, 0.05279), (-0.08889, 0.125, 0.05279)], [], [(31, 33, 34, 35, 32, 0, 24, 25, 26, 23, 3, 7, 8, 9, 6, 15, 16, 17, 18, 4), (32, 2, 1, 0), (23, 27, 11, 3), (6, 10, 19, 15), (4, 5, 36, 31), (10, 6, 9, 12), (12, 9, 8, 13), (13, 8, 7, 14), (14, 7, 3, 11), (15, 19, 22, 16), (16, 22, 21, 17), (17, 21, 20, 18), (18, 20, 5, 4), (27, 23, 26, 28), (28, 26, 25, 29), (29, 25, 24, 30), (30, 24, 0, 1), (2, 32, 35, 37), (37, 35, 34, 38), (38, 34, 33, 39), (39, 33, 31, 36), (52, 51, 53, 54, 40, 56, 55, 57, 58, 59, 42, 50, 49, 48, 47, 44, 43, 45, 46, 41), (29, 30, 54, 53), (5, 20, 50, 42), (37, 38, 57, 55), (11, 27, 52, 41), (30, 1, 40, 54), (12, 13, 45, 43), (38, 39, 58, 57), (22, 19, 47, 48), (13, 14, 46, 45), (27, 28, 51, 52), (39, 36, 59, 58), (19, 10, 44, 47), (21, 22, 48, 49), (14, 11, 41, 46), (2, 37, 55, 56), (1, 2, 56, 40), (28, 29, 53, 51), (36, 5, 42, 59), (20, 21, 49, 50), (10, 12, 43, 44)])
_uv = me_cube_018.uv_layers.new(name='UVMap')
_uv.uv.foreach_set('vector', [0.125, 0.5219, 0.1276, 0.5127, 0.1353, 0.505, 0.1473, 0.5012, 0.1612, 0.5, 0.3507, 0.5, 0.3599, 0.501, 0.3675, 0.5038, 0.3729, 0.5075, 0.375, 0.512, 0.375, 0.7397, 0.3729, 0.7433, 0.3674, 0.7465, 0.3597, 0.749, 0.3503, 0.75, 0.1414, 0.75, 0.1354, 0.7489, 0.1307, 0.7452, 0.1268, 0.7379, 0.125, 0.7292, 0.375, 0.2862, 0.625, 0.2862, 0.625, 0.4757, 0.375, 0.4757, 0.375, 0.512, 0.625, 0.512, 0.625, 0.7397, 0.375, 0.7397, 0.375, 0.7747, 0.625, 0.7747, 0.625, 0.9836, 0.375, 0.9836, 0.375, 0.02083, 0.625, 0.02083, 0.625, 0.2281, 0.375, 0.2281, 0.625, 0.7747, 0.375, 0.7747, 0.375, 0.7652, 0.625, 0.7652, 0.625, 0.7652, 0.375, 0.7652, 0.375, 0.75, 0.625, 0.75, 0.625, 0.75, 0.375, 0.75, 0.375, 0.7436, 0.625, 0.7436, 0.625, 0.7436, 0.375, 0.7436, 0.375, 0.7397, 0.625, 0.7397, 0.375, 0.9836, 0.625, 0.9836, 0.625, 0.9899, 0.375, 0.9899, 0.375, 0.9899, 0.625, 0.9899, 0.625, 1.0, 0.375, 1.0, 0.375, 0.0, 0.625, 0.0, 0.625, 0.01286, 0.375, 0.01286, 0.375, 0.01286, 0.625, 0.01286, 0.625, 0.02083, 0.375, 0.02083, 0.625, 0.512, 0.375, 0.512, 0.375, 0.5074, 0.625, 0.5074, 0.625, 0.5074, 0.375, 0.5074, 0.375, 0.5, 0.625, 0.5, 0.625, 0.5, 0.375, 0.5, 0.375, 0.485, 0.625, 0.485, 0.625, 0.485, 0.375, 0.485, 0.375, 0.4757, 0.625, 0.4757, 0.625, 0.2862, 0.375, 0.2862, 0.375, 0.2724, 0.625, 0.2724, 0.625, 0.2724, 0.375, 0.2724, 0.375, 0.25, 0.625, 0.25, 0.625, 0.25, 0.375, 0.25, 0.375, 0.2365, 0.625, 0.2365, 0.625, 0.2365, 0.375, 0.2365, 0.375, 0.2281, 0.625, 0.2281, 0.625, 0.512, 0.6271, 0.5075, 0.6325, 0.5038, 0.6401, 0.501, 0.6493, 0.5, 0.8388, 0.5, 0.8527, 0.5012, 0.8647, 0.505, 0.8724, 0.5127, 0.875, 0.5219, 0.875, 0.7292, 0.8732, 0.7379, 0.8693, 0.7452, 0.8646, 0.7489, 0.8586, 0.75, 0.6497, 0.75, 0.6403, 0.749, 0.6326, 0.7465, 0.6271, 0.7433, 0.625, 0.7397, 0.625, 0.5, 0.625, 0.485, 0.625, 0.485, 0.625, 0.5, 0.625, 0.02083, 0.625, 0.01286, 0.625, 0.01286, 0.625, 0.02083, 0.625, 0.2724, 0.625, 0.25, 0.625, 0.25, 0.625, 0.2724, 0.625, 0.7397, 0.625, 0.512, 0.625, 0.512, 0.625, 0.7397, 0.625, 0.485, 0.625, 0.4757, 0.625, 0.4757, 0.625, 0.485, 0.625, 0.7652, 0.625, 0.75, 0.625, 0.75, 0.625, 0.7652, 0.625, 0.25, 0.625, 0.2365, 0.625, 0.2365, 0.625, 0.25, 0.625, 0.9899, 0.625, 0.9836, 0.625, 0.9836, 0.625, 0.9899, 0.625, 0.75, 0.625, 0.7436, 0.625, 0.7436, 0.625, 0.75, 0.625, 0.512, 0.625, 0.5074, 0.625, 0.5074, 0.625, 0.512, 0.625, 0.2365, 0.625, 0.2281, 0.625, 0.2281, 0.625, 0.2365, 0.625, 0.9836, 0.625, 0.7747, 0.625, 0.7747, 0.625, 0.9836, 0.625, 1.0, 0.625, 0.9899, 0.625, 0.9899, 0.625, 1.0, 0.625, 0.7436, 0.625, 0.7397, 0.625, 0.7397, 0.625, 0.7436, 0.625, 0.2862, 0.625, 0.2724, 0.625, 0.2724, 0.625, 0.2862, 0.625, 0.4757, 0.625, 0.2862, 0.625, 0.2862, 0.625, 0.4757, 0.625, 0.5074, 0.625, 0.5, 0.625, 0.5, 0.625, 0.5074, 0.625, 0.2281, 0.625, 0.02083, 0.625, 0.02083, 0.625, 0.2281, 0.625, 0.01286, 0.625, 0.0, 0.625, 0.0, 0.625, 0.01286, 0.625, 0.7747, 0.625, 0.7652, 0.625, 0.7652, 0.625, 0.7747])
me_cube_018.update()
me_cube_019 = bpy.data.meshes.new('Cube.019')
me_cube_019.from_pydata([(0.058, -0.125, -0.005), (0.058, -0.125, -8.302e-10), (0.058, 0.125, -0.005), (0.058, 0.125, -1.213e-07), (0.045, 0.138, -1.335e-07), (0.045, 0.138, -0.005), (-0.045, 0.138, -1.335e-07), (-0.045, 0.138, -0.005), (-0.058, 0.125, -0.005), (-0.058, 0.125, -1.264e-07), (-0.058, -0.125, -0.005), (-0.058, -0.125, -6.522e-09), (-0.045, -0.138, 4.768e-09), (-0.045, -0.138, -0.005), (0.045, -0.138, 4.768e-09), (0.045, -0.138, -0.005), (0.045, -0.138, -0.005), (0.058, -0.125, -0.005), (0.04998, -0.137, -0.005), (0.05419, -0.1342, -0.005), (0.05701, -0.13, -0.005), (0.058, -0.125, -8.302e-10), (0.045, -0.138, 4.768e-09), (0.05701, -0.13, 1.312e-09), (0.05419, -0.1342, 3.129e-09), (0.04997, -0.137, 4.342e-09), (0.058, 0.125, -0.005), (0.045, 0.138, -0.005), (0.05701, 0.13, -0.005), (0.05419, 0.1342, -0.005), (0.04998, 0.137, -0.005), (0.045, 0.138, -1.335e-07), (0.058, 0.125, -1.213e-07), (0.04997, 0.137, -1.326e-07), (0.05419, 0.1342, -1.299e-07), (0.05701, 0.13, -1.26e-07), (-0.045, 0.138, -0.005), (-0.058, 0.125, -0.005), (-0.04997, 0.137, -0.005), (-0.05419, 0.1342, -0.005), (-0.05701, 0.13, -0.005), (-0.058, 0.125, -1.264e-07), (-0.045, 0.138, -1.335e-07), (-0.05701, 0.13, -1.291e-07), (-0.05419, 0.1342, -1.314e-07), (-0.04998, 0.137, -1.33e-07), (-0.058, -0.125, -0.005), (-0.045, -0.138, -0.005), (-0.05701, -0.13, -0.005), (-0.05419, -0.1342, -0.005), (-0.04997, -0.137, -0.005), (-0.045, -0.138, 4.768e-09), (-0.058, -0.125, -6.522e-09), (-0.04998, -0.137, 3.909e-09), (-0.05419, -0.1342, 1.461e-09), (-0.05701, -0.13, -2.201e-09), (0.03004, -0.01, -5.579e-08), (0.05, -0.01, -5.576e-08), (0.05, 0.01, -6.369e-08), (0.02996, 0.01, -6.375e-08)], [], [(41, 37, 8, 9), (32, 3, 2, 26), (22, 14, 15, 16), (3, 1, 0, 2), (5, 7, 6, 4), (8, 10, 11, 9), (12, 51, 47, 13), (26, 2, 0, 17, 20, 19, 18, 16, 15, 13, 47, 50, 49, 48, 46, 10, 8, 37, 40, 39, 38, 36, 7, 5, 27, 30, 29, 28), (14, 12, 13, 15), (16, 18, 25, 22), (18, 19, 24, 25), (19, 20, 23, 24), (20, 17, 21, 23), (1, 21, 17, 0), (26, 28, 35, 32), (28, 29, 34, 35), (29, 30, 33, 34), (30, 27, 31, 33), (31, 27, 5, 4), (36, 38, 45, 42), (38, 39, 44, 45), (39, 40, 43, 44), (40, 37, 41, 43), (7, 36, 42, 6), (46, 48, 55, 52), (48, 49, 54, 55), (49, 50, 53, 54), (50, 47, 51, 53), (10, 46, 52, 11), (44, 43, 41, 52, 55, 54, 56, 59), (44, 59, 58, 34, 33, 31, 42, 45), (58, 59, 56, 57), (22, 25, 24, 57, 56, 54, 53, 51), (24, 23, 21, 32, 35, 34, 58, 57)])
me_cube_019.polygons.foreach_set('use_smooth', [True] * 34)
_uv = me_cube_019.uv_layers.new(name='UVMap')
_uv.uv.foreach_set('vector', [0.0, 0.0, 0.0, 0.0, 0.0, 0.0, 0.0, 0.0, 0.0, 0.0, 0.0, 0.0, 0.0, 0.0, 0.0, 0.0, 0.0, 0.0, 0.0, 0.0, 0.0, 0.0, 0.0, 0.0, 0.8515, 0.5997, 0.8515, 0.608, 0.8516, 0.608, 0.8516, 0.5997, 0.8492, 0.5998, 0.8492, 0.6071, 0.8497, 0.6071, 0.8497, 0.5998, 0.8515, 0.608, 0.8515, 0.5997, 0.8513, 0.5997, 0.8513, 0.608, 0.0, 0.0, 0.0, 0.0, 0.0, 0.0, 0.0, 0.0, 0.8534, 0.6076, 0.8534, 0.6076, 0.8534, 0.6001, 0.8534, 0.6001, 0.8534, 0.5999, 0.8533, 0.5998, 0.8532, 0.5997, 0.853, 0.5997, 0.853, 0.5997, 0.8502, 0.5997, 0.8502, 0.5997, 0.8501, 0.5997, 0.8499, 0.5998, 0.8498, 0.5999, 0.8498, 0.6001, 0.8498, 0.6001, 0.8498, 0.6076, 0.8498, 0.6076, 0.8498, 0.6077, 0.8499, 0.6079, 0.8501, 0.6079, 0.8502, 0.608, 0.8502, 0.608, 0.853, 0.608, 0.853, 0.608, 0.8532, 0.6079, 0.8533, 0.6079, 0.8534, 0.6077, 0.8501, 0.6071, 0.8501, 0.5998, 0.8497, 0.5998, 0.8497, 0.6071, 0.8532, 0.6011, 0.8532, 0.6024, 0.8546, 0.6024, 0.8546, 0.6011, 0.8532, 0.6024, 0.8532, 0.6038, 0.8546, 0.6038, 0.8546, 0.6024, 0.8532, 0.6038, 0.8532, 0.6052, 0.8546, 0.6052, 0.8546, 0.6038, 0.8532, 0.6052, 0.8532, 0.6065, 0.8546, 0.6065, 0.8546, 0.6052, 0.0, 0.0, 0.0, 0.0, 0.0, 0.0, 0.0, 0.0, 0.8518, 0.6011, 0.8518, 0.6024, 0.8532, 0.6024, 0.8532, 0.6011, 0.8518, 0.6024, 0.8518, 0.6038, 0.8532, 0.6038, 0.8532, 0.6024, 0.8518, 0.6038, 0.8518, 0.6052, 0.8532, 0.6052, 0.8532, 0.6038, 0.8518, 0.6052, 0.8518, 0.6065, 0.8532, 0.6065, 0.8532, 0.6052, 0.0, 0.0, 0.0, 0.0, 0.0, 0.0, 0.0, 0.0, 0.849, 0.6011, 0.849, 0.6024, 0.8504, 0.6024, 0.8504, 0.6011, 0.849, 0.6024, 0.849, 0.6038, 0.8504, 0.6038, 0.8504, 0.6024, 0.849, 0.6038, 0.849, 0.6052, 0.8504, 0.6052, 0.8504, 0.6038, 0.849, 0.6052, 0.849, 0.6065, 0.8504, 0.6065, 0.8504, 0.6052, 0.0, 0.0, 0.0, 0.0, 0.0, 0.0, 0.0, 0.0, 0.8504, 0.6011, 0.8504, 0.6024, 0.8518, 0.6024, 0.8518, 0.6011, 0.8504, 0.6024, 0.8504, 0.6038, 0.8518, 0.6038, 0.8518, 0.6024, 0.8504, 0.6038, 0.8504, 0.6052, 0.8518, 0.6052, 0.8518, 0.6038, 0.8504, 0.6052, 0.8504, 0.6065, 0.8518, 0.6065, 0.8518, 0.6052, 0.0, 0.0, 0.0, 0.0, 0.0, 0.0, 0.0, 0.0, 0.8553, 0.6078, 0.8555, 0.6077, 0.8556, 0.6076, 0.8556, 0.6001, 0.8555, 0.5999, 0.8553, 0.5998, 0.8492, 0.6035, 0.8492, 0.6041, 0.8553, 0.6078, 0.8492, 0.6041, 0.8477, 0.6041, 0.8474, 0.6078, 0.8477, 0.6079, 0.8481, 0.6079, 0.8547, 0.6079, 0.855, 0.6079, 0.8765, 0.798, 0.8765, 0.676, 0.9986, 0.6765, 0.9986, 0.798, 0.8481, 0.5997, 0.8477, 0.5997, 0.8474, 0.5998, 0.8477, 0.6035, 0.8492, 0.6035, 0.8553, 0.5998, 0.855, 0.5997, 0.8547, 0.5997, 0.8474, 0.5998, 0.8472, 0.5999, 0.8471, 0.6001, 0.8471, 0.6076, 0.8472, 0.6077, 0.8474, 0.6078, 0.8477, 0.6041, 0.8477, 0.6035])
me_cube_019.materials.append(mat_material)
me_cube_019.update()
me_plane = bpy.data.meshes.new('Plane')
me_plane.from_pydata([(-0.06914, -0.3, 0.05761), (0.06914, -0.3, -0.05761), (-0.06914, 0.3, 0.05762), (0.06914, 0.3, -0.05761)], [], [(0, 1, 3, 2)])
me_plane.polygons.foreach_set('use_smooth', [True] * 1)
_uv = me_plane.uv_layers.new(name='UVMap')
_uv.uv.foreach_set('vector', [0.0, 1.0, 0.0, 0.8, 0.6, 0.8, 0.6, 1.0])
me_plane.materials.append(mat_material)
me_plane.update()
me_cube_003 = bpy.data.meshes.new('Cube.003')
me_cube_003.from_pydata([(-0.3, 0.0, 0.0), (-0.07, 0.78, 0.03), (-0.07, 0.78, 1.18), (-0.0999, 0.544, 1.194), (-0.07, 0.82, 0.03), (-0.07, 0.82, 1.18), (-0.04, 0.78, 1.11), (-0.1615, 0.56, 1.285), (-0.04, 0.82, 1.11), (-0.27, 0.04, 0.03), (-0.02, 0.78, 0.05), (-0.08837, 0.332, 1.184), (-0.27, 0.04, 1.18), (-0.02, 0.78, 1.11), (-0.3, -3.032e-14, 1.1), (-0.02, 0.82, 0.05), (-0.02, 0.82, 1.11), (-0.1806, 0.332, 1.261), (-0.1615, 1.04, 1.285), (-0.0999, 0.32, 1.194), (-0.27, 1.56, 0.03), (-0.27, 1.56, 1.18), (-0.08925, 0.3274, 1.185), (-0.3, 1.6, 0.0), (-0.09175, 0.3235, 1.187), (-0.3, 1.6, 1.1), (-0.09549, 0.3209, 1.19), (0.0, 0.0, 0.0), (0.0, 1.6, 0.0), (-0.2, 0.0, 1.3), (-0.169, 0.32, 1.252), (-0.2, 1.6, 1.3), (-0.1659, 1.6, 1.288), (-0.1735, 0.3209, 1.255), (-0.1772, 0.3235, 1.258), (-0.1931, 1.6, 1.299), (-0.1797, 0.3274, 1.261), (-0.1856, 1.6, 1.298), (-0.178, 1.6, 1.295), (-0.1713, 1.6, 1.292), (-0.1659, 0.0, 1.288), (-0.1713, 0.0, 1.292), (-0.08837, 0.532, 1.184), (-0.178, 0.0, 1.295), (-0.09549, 0.5431, 1.19), (-0.1856, 0.0, 1.298), (-0.09175, 0.5405, 1.187), (-0.1931, 0.0, 1.299), (-0.08925, 0.5366, 1.185), (-0.2285, 1.6, 1.281), (-0.2249, 1.6, 1.287), (-0.2197, 1.6, 1.292), (-0.2134, 1.6, 1.296), (-0.2066, 1.6, 1.299), (-0.2285, 0.0, 1.281), (-0.1806, 0.532, 1.261), (-0.169, 0.544, 1.252), (-0.2066, 0.0, 1.299), (-0.2134, 0.0, 1.296), (-0.1797, 0.5366, 1.261), (-0.1772, 0.5405, 1.258), (-0.2197, 0.0, 1.292), (-0.1735, 0.5431, 1.255), (-0.2249, 0.0, 1.287), (-0.01874, 0.0, 1.166), (-0.001427, 0.0, 1.139), (-0.005489, 0.0, 1.149), (-0.01157, 0.0, 1.158), (-0.01874, 1.6, 1.166), (-0.01157, 1.6, 1.158), (-0.005489, 1.6, 1.149), (-0.001427, 1.6, 1.139), (-0.2915, 1.6, 1.139), (-0.2994, 1.6, 1.109), (-0.2975, 1.6, 1.12), (-0.2947, 1.6, 1.13), (-0.2915, 0.0, 1.139), (-0.2947, -6.923e-15, 1.13), (-0.2975, -2.664e-14, 1.12), (-0.2994, -5.614e-14, 1.109), (7.315e-09, 0.04, 1.13), (7.315e-09, 1.56, 1.13), (2.032e-10, 0.04, 0.03), (2.032e-10, 1.56, 0.03), (-0.26, -1.617e-14, 1.15), (-0.18, -8.084e-15, 1.15), (-0.26, -1.378e-15, 0.05), (-0.18, -1.378e-15, 0.05), (-0.18, 0.04, 0.05), (-0.18, 0.04, 1.15), (-0.04, 0.04, 0.03), (-0.04, 0.04, 1.18), (-0.04, 1.56, 0.03), (-0.04, 1.56, 1.18), (-0.02, 0.04, 0.03), (-0.02, 0.04, 1.13), (-0.02, 1.56, 0.03), (-0.02, 1.56, 1.13), (-0.04, 0.06, 0.05), (-0.04, 0.06, 1.11), (-0.04, 1.54, 0.05), (-0.04, 1.54, 1.11), (-0.02, 1.54, 0.05), (-0.02, 1.54, 1.11), (-0.02, 0.06, 0.05), (-0.02, 0.06, 1.11), (-0.26, 0.04, 1.15), (-0.26, 0.04, 0.05), (-0.0232, 0.56, 1.169), (-0.0232, 1.04, 1.169), (-0.08, 1.6, 0.05), (-0.16, 1.6, 0.05), (-0.16, 1.6, 1.15), (-0.08, 1.6, 1.15), (-0.08, 1.56, 1.15), (-0.16, 1.56, 1.15), (-0.08, 1.56, 0.05), (-0.16, 1.56, 0.05), (-0.1498, 0.544, 1.275), (-0.1542, 0.5431, 1.278), (-0.08062, 0.544, 1.217), (-0.07247, 0.3235, 1.21), (-0.07247, 0.5405, 1.21), (-0.0691, 0.532, 1.208), (-0.0691, 0.332, 1.208), (-0.06998, 0.5366, 1.208), (-0.06998, 0.3274, 1.208), (-0.08062, 0.32, 1.217), (-0.07621, 0.3209, 1.214), (-0.07621, 0.5431, 1.214), (-0.1613, 0.332, 1.284), (-0.1613, 0.532, 1.284), (-0.1604, 0.5366, 1.284), (-0.1604, 0.3274, 1.284), (-0.1579, 0.3235, 1.282), (-0.1542, 0.3209, 1.278), (-0.1498, 0.32, 1.275), (-0.1579, 0.5405, 1.282), (-0.04, 0.78, 0.05), (-0.04, 0.82, 0.05), (-0.04, 0.78, 1.11), (-0.04, 0.78, 1.18), (-0.04, 0.82, 1.18), (-0.04, 0.82, 0.05), (-0.04, 0.78, 0.03), (-0.04, 0.82, 0.03), (-0.04, 0.78, 0.05), (-0.04, 0.78, 0.05), (-0.04, 0.82, 1.11), (-0.04, 0.82, 0.05), (-0.04, 0.78, 0.05), (-0.04, 0.82, 0.05), (0.0, 0.0, 1.13), (0.0, 1.6, 1.13)], [(147, 150), (139, 149)], [(0, 14, 25, 23), (112, 111, 23, 25), (83, 28, 153, 81), (27, 82, 80, 152), (23, 28, 27, 0), (72, 76, 54, 49), (31, 29, 47, 35), (35, 47, 45, 37), (37, 45, 43, 38), (38, 43, 41, 39), (39, 41, 40, 32), (49, 54, 63, 50), (50, 63, 61, 51), (51, 61, 58, 52), (52, 58, 57, 53), (53, 57, 29, 31), (68, 64, 67, 69), (69, 67, 66, 70), (70, 66, 65, 71), (28, 83, 82, 27), (25, 14, 79, 73), (73, 79, 78, 74), (74, 78, 77, 75), (75, 77, 76, 72), (23, 111, 110, 28), (90, 144, 1, 9), (81, 97, 96, 83), (88, 107, 86, 87), (95, 80, 82, 94), (94, 82, 83, 96), (106, 84, 86, 107), (87, 85, 89, 88), (106, 107, 9, 12), (6, 99, 91, 141, 140), (142, 93, 101, 8), (100, 92, 90, 98, 138, 146, 144, 145, 143), (105, 99, 6, 13), (97, 103, 102, 96), (81, 80, 95, 97), (101, 100, 102, 103), (104, 98, 99, 105), (93, 92, 100, 101), (95, 105, 13, 16, 103, 97), (115, 114, 93, 21, 20, 92, 116, 117), (116, 92, 93, 114), (89, 91, 90, 88), (88, 90, 9, 107), (9, 20, 21, 12), (91, 12, 2, 141), (12, 91, 89, 106), (68, 32, 18, 109), (109, 108, 64, 68), (7, 18, 32, 40), (84, 106, 89, 85), (137, 119, 7, 40, 64, 108, 125, 123, 124, 126, 121, 128, 127, 136, 135, 134, 133, 130, 131, 132), (122, 125, 108, 7, 119, 118, 120, 129), (27, 87, 86, 0), (78, 79, 14, 0, 86, 84, 76, 77), (27, 152, 65, 85, 87), (114, 113, 110, 116), (112, 113, 114, 115), (116, 110, 111, 117), (111, 112, 115, 117), (110, 113, 71, 153, 28), (53, 31, 35, 37, 38, 39, 32, 68, 69, 70, 71, 113, 112, 25, 73, 74, 75, 72, 49, 50, 51, 52), (62, 60, 59, 55, 17, 36, 34, 33, 30, 19, 26, 24, 22, 11, 42, 48, 46, 44, 3, 56), (118, 56, 3, 120), (42, 11, 124, 123), (19, 30, 136, 127), (130, 17, 55, 131), (128, 26, 19, 127), (121, 24, 26, 128), (126, 22, 24, 121), (11, 22, 126, 124), (136, 30, 33, 135), (135, 33, 34, 134), (134, 34, 36, 133), (133, 36, 17, 130), (48, 42, 123, 125), (122, 46, 48, 125), (129, 44, 46, 122), (120, 3, 44, 129), (119, 62, 56, 118), (137, 60, 62, 119), (132, 59, 60, 137), (131, 55, 59, 132), (85, 65, 66, 67, 64, 40, 41, 43, 45, 47, 29, 57, 58, 61, 63, 54, 76, 84), (141, 2, 140), (138, 146, 147), (15, 16, 13, 10), (1, 144, 150), (91, 99, 98, 90), (101, 103, 16, 148, 8), (95, 94, 104, 105), (94, 96, 102, 104), (151, 149, 15, 102, 100, 143), (98, 104, 10, 138), (1, 2, 5, 4), (145, 4, 151), (4, 20, 9, 1), (92, 20, 4, 145), (148, 5, 142), (21, 5, 2, 12), (93, 142, 5, 21), (13, 140, 150, 10), (2, 1, 150, 140), (16, 15, 151, 148), (5, 148, 151, 4), (71, 65, 152, 80, 81, 153)])
me_cube_003.polygons.foreach_set('use_smooth', [True] * 109)
_uv = me_cube_003.uv_layers.new(name='UVMap')
_uv.uv.foreach_set('vector', [0.847, 0.5997, 0.8556, 0.5997, 0.8556, 0.6079, 0.847, 0.6079, 0.8471, 0.605, 0.8557, 0.6048, 0.8471, 0.5997, 0.8556, 0.6079, 0.8557, 0.5997, 0.8556, 0.5997, 0.8451, 0.6013, 0.8557, 0.608, 0.8556, 0.6079, 0.8471, 0.6079, 0.8556, 0.5997, 0.8557, 0.6006, 0.8471, 0.5997, 0.8556, 0.5997, 0.8556, 0.6079, 0.8471, 0.6079, 0.0001215, 0.5004, 0.9999, 0.5004, 0.9999, 0.5973, 0.0001216, 0.5973, 0.8556, 0.5997, 0.8556, 0.6079, 0.8539, 0.6079, 0.8539, 0.5997, 0.8539, 0.5997, 0.8539, 0.6079, 0.8521, 0.6079, 0.8521, 0.5997, 0.8521, 0.5997, 0.8521, 0.6079, 0.8496, 0.6079, 0.8496, 0.5997, 0.8496, 0.5997, 0.8496, 0.6079, 0.8483, 0.6079, 0.8483, 0.5997, 0.8483, 0.5997, 0.8483, 0.6079, 0.8471, 0.6079, 0.8471, 0.5997, 0.8471, 0.6079, 0.8471, 0.5997, 0.848, 0.5997, 0.8481, 0.6079, 0.8481, 0.6079, 0.848, 0.5997, 0.849, 0.5997, 0.8491, 0.6079, 0.8491, 0.6079, 0.849, 0.5997, 0.8519, 0.5997, 0.8517, 0.6079, 0.8517, 0.6079, 0.8519, 0.5997, 0.8538, 0.5997, 0.8537, 0.6079, 0.8537, 0.6079, 0.8538, 0.5997, 0.8556, 0.5997, 0.8556, 0.6079, 0.8556, 0.5997, 0.8556, 0.6079, 0.8553, 0.6079, 0.8553, 0.5997, 0.8553, 0.5997, 0.8553, 0.6079, 0.8549, 0.6079, 0.8549, 0.5997, 0.8549, 0.5997, 0.8549, 0.6079, 0.8531, 0.6079, 0.8531, 0.5997, 0.8556, 0.5997, 0.8471, 0.5997, 0.8471, 0.6079, 0.8556, 0.6079, 0.8471, 0.6079, 0.8471, 0.5997, 0.85, 0.5997, 0.85, 0.6079, 0.85, 0.6079, 0.85, 0.5997, 0.8535, 0.5997, 0.8534, 0.6079, 0.8534, 0.6079, 0.8535, 0.5997, 0.8547, 0.5997, 0.8546, 0.6079, 0.8546, 0.6079, 0.8547, 0.5997, 0.8556, 0.5997, 0.8556, 0.6079, 0.8471, 0.5997, 0.8557, 0.6048, 0.8471, 0.6048, 0.8556, 0.5997, 0.8556, 0.6079, 0.8494, 0.6027, 0.8569, 0.6015, 0.847, 0.6079, 0.8557, 0.608, 0.8471, 0.608, 0.8471, 0.5997, 0.8557, 0.5997, 0.8531, 0.6008, 0.8531, 0.6061, 0.8496, 0.6061, 0.8496, 0.6008, 0.847, 0.5997, 0.8556, 0.5997, 0.8556, 0.608, 0.847, 0.608, 0.8556, 0.6079, 0.8471, 0.6079, 0.8471, 0.5997, 0.8556, 0.5997, 0.8556, 0.6079, 0.8513, 0.6079, 0.8513, 0.5997, 0.8556, 0.5997, 0.8513, 0.5997, 0.8513, 0.6079, 0.8471, 0.6079, 0.8471, 0.5997, 0.851, 0.5999, 0.851, 0.6078, 0.847, 0.6079, 0.847, 0.5997, 0.8467, 0.6025, 0.8555, 0.5998, 0.8557, 0.6079, 0.8556, 0.6079, 0.8467, 0.6025, 0.8556, 0.6079, 0.8556, 0.6079, 0.8555, 0.6078, 0.8477, 0.6016, 0.8535, 0.6035, 0.8535, 0.6035, 0.8535, 0.6035, 0.8535, 0.6035, 0.8535, 0.6035, 0.8535, 0.6035, 0.8535, 0.6035, 0.8535, 0.6035, 0.8535, 0.6035, 0.8555, 0.6078, 0.8546, 0.6013, 0.8516, 0.606, 0.8497, 0.6002, 0.8557, 0.5997, 0.8555, 0.5998, 0.847, 0.6079, 0.8471, 0.5997, 0.8555, 0.6, 0.8555, 0.6077, 0.8557, 0.6079, 0.8557, 0.5997, 0.8556, 0.5997, 0.847, 0.5997, 0.847, 0.6079, 0.8556, 0.6079, 0.847, 0.5997, 0.847, 0.6079, 0.8556, 0.6079, 0.8556, 0.5997, 0.8556, 0.6079, 0.8557, 0.6027, 0.847, 0.5997, 0.8555, 0.6078, 0.8557, 0.6079, 0.8555, 0.6078, 0.8506, 0.6069, 0.8447, 0.6016, 0.8555, 0.5998, 0.8557, 0.5997, 0.8512, 0.6048, 0.8542, 0.6048, 0.8557, 0.6049, 0.847, 0.6049, 0.847, 0.6027, 0.8557, 0.6027, 0.8542, 0.6028, 0.8512, 0.6028, 0.8542, 0.6028, 0.8557, 0.6027, 0.8557, 0.6049, 0.8542, 0.6048, 0.8541, 0.5999, 0.8556, 0.5997, 0.8556, 0.6079, 0.8541, 0.6078, 0.8541, 0.6078, 0.8556, 0.6079, 0.847, 0.6079, 0.851, 0.6078, 0.847, 0.5997, 0.847, 0.6079, 0.8556, 0.6079, 0.8556, 0.5997, 0.8557, 0.6079, 0.847, 0.5997, 0.8545, 0.6065, 0.8556, 0.6079, 0.847, 0.5997, 0.8556, 0.5997, 0.8541, 0.5999, 0.851, 0.5999, 0.8556, 0.6079, 0.8471, 0.6079, 0.8474, 0.6053, 0.8553, 0.6053, 0.8553, 0.6053, 0.8554, 0.6023, 0.8556, 0.5997, 0.8556, 0.6079, 0.8557, 0.5997, 0.8474, 0.6053, 0.8471, 0.5997, 0.8471, 0.6079, 0.8528, 0.6064, 0.8493, 0.6064, 0.8493, 0.601, 0.8528, 0.601, 0.8557, 0.6, 0.8557, 0.6, 0.8557, 0.5997, 0.8556, 0.6066, 0.8556, 0.6079, 0.8554, 0.6023, 0.8555, 0.6017, 0.8555, 0.6017, 0.8555, 0.6039, 0.8555, 0.6039, 0.8555, 0.6039, 0.8555, 0.6039, 0.8556, 0.6039, 0.8556, 0.6028, 0.8557, 0.6028, 0.8557, 0.6027, 0.8557, 0.6026, 0.8557, 0.6025, 0.8557, 0.6001, 0.8557, 0.6, 0.8555, 0.6016, 0.8555, 0.6017, 0.8554, 0.6023, 0.8557, 0.5997, 0.8557, 0.6, 0.8556, 0.6001, 0.8555, 0.6014, 0.8555, 0.6015, 0.847, 0.5997, 0.8474, 0.6019, 0.8496, 0.6061, 0.8471, 0.6079, 0.8535, 0.5997, 0.85, 0.5997, 0.8556, 0.5997, 0.847, 0.5997, 0.8496, 0.6061, 0.8513, 0.6079, 0.8556, 0.5997, 0.8547, 0.5997, 0.847, 0.5997, 0.8471, 0.6035, 0.8471, 0.6035, 0.8513, 0.6079, 0.8474, 0.6019, 0.8542, 0.6048, 0.8557, 0.605, 0.8471, 0.6048, 0.8542, 0.6028, 0.8471, 0.605, 0.8557, 0.605, 0.8557, 0.6049, 0.8471, 0.6049, 0.8471, 0.6046, 0.8471, 0.6048, 0.8557, 0.6048, 0.8557, 0.6046, 0.8557, 0.6048, 0.8471, 0.605, 0.8512, 0.6048, 0.8557, 0.6046, 0.8471, 0.6048, 0.8557, 0.605, 0.8503, 0.5992, 0.8503, 0.5992, 0.8556, 0.5997, 0.8537, 0.6079, 0.8556, 0.5997, 0.8539, 0.5997, 0.8521, 0.5997, 0.8496, 0.5997, 0.8483, 0.5997, 0.8471, 0.6079, 0.8556, 0.5997, 0.8553, 0.5997, 0.8549, 0.5997, 0.8539, 0.6005, 0.8557, 0.605, 0.8471, 0.605, 0.8471, 0.6079, 0.85, 0.6079, 0.8534, 0.6079, 0.8546, 0.6079, 0.8481, 0.5996, 0.8471, 0.6079, 0.8481, 0.6079, 0.8491, 0.6079, 0.8517, 0.6079, 0.8535, 0.6036, 0.8535, 0.6036, 0.8535, 0.6036, 0.8535, 0.6036, 0.8535, 0.6036, 0.8535, 0.6036, 0.8535, 0.6036, 0.8535, 0.6036, 0.8535, 0.6036, 0.8535, 0.6036, 0.8535, 0.6036, 0.8535, 0.6036, 0.8535, 0.6036, 0.8535, 0.6036, 0.8535, 0.6036, 0.8535, 0.6036, 0.8535, 0.6036, 0.8535, 0.6036, 0.8535, 0.6036, 0.8535, 0.6036, 0.8517, 0.602, 0.8511, 0.602, 0.8511, 0.603, 0.8517, 0.603, 0.8511, 0.6031, 0.8511, 0.6043, 0.8517, 0.6043, 0.8517, 0.6031, 0.8511, 0.6045, 0.8511, 0.6055, 0.8517, 0.6055, 0.8517, 0.6045, 0.8517, 0.6007, 0.8511, 0.6007, 0.8511, 0.6017, 0.8517, 0.6017, 0.8517, 0.6044, 0.8511, 0.6044, 0.8511, 0.6045, 0.8517, 0.6045, 0.8517, 0.6043, 0.8511, 0.6043, 0.8511, 0.6044, 0.8517, 0.6044, 0.8517, 0.6043, 0.8511, 0.6043, 0.8511, 0.6043, 0.8517, 0.6043, 0.8511, 0.6043, 0.8511, 0.6043, 0.8517, 0.6043, 0.8517, 0.6043, 0.8517, 0.6055, 0.8511, 0.6055, 0.8511, 0.6055, 0.8517, 0.6055, 0.8517, 0.6055, 0.8511, 0.6055, 0.8511, 0.6056, 0.8517, 0.6056, 0.8517, 0.6006, 0.8511, 0.6006, 0.8511, 0.6007, 0.8517, 0.6007, 0.8517, 0.6007, 0.8511, 0.6007, 0.8511, 0.6007, 0.8517, 0.6007, 0.8511, 0.6031, 0.8511, 0.6031, 0.8517, 0.6031, 0.8517, 0.6031, 0.8517, 0.6031, 0.8511, 0.6031, 0.8511, 0.6031, 0.8517, 0.6031, 0.8517, 0.603, 0.8511, 0.603, 0.8511, 0.6031, 0.8517, 0.6031, 0.8517, 0.603, 0.8511, 0.603, 0.8511, 0.603, 0.8517, 0.603, 0.8517, 0.6019, 0.8511, 0.6019, 0.8511, 0.602, 0.8517, 0.602, 0.8517, 0.6018, 0.8511, 0.6018, 0.8511, 0.6019, 0.8517, 0.6019, 0.8517, 0.6018, 0.8511, 0.6018, 0.8511, 0.6018, 0.8517, 0.6018, 0.8517, 0.6017, 0.8511, 0.6017, 0.8511, 0.6018, 0.8517, 0.6018, 0.8528, 0.601, 0.8492, 0.6039, 0.8549, 0.6079, 0.8553, 0.6079, 0.8556, 0.6079, 0.8556, 0.6066, 0.8483, 0.6079, 0.8496, 0.6079, 0.8521, 0.6079, 0.8539, 0.6079, 0.8556, 0.6079, 0.8538, 0.5997, 0.8519, 0.5997, 0.849, 0.5997, 0.848, 0.5997, 0.8471, 0.5997, 0.8557, 0.6027, 0.8513, 0.6079, 0.8557, 0.6065, 0.8545, 0.6065, 0.8496, 0.6035, 0.375, 0.0, 0.375, 0.0, 0.375, 0.0, 0.8484, 0.6019, 0.8547, 0.6019, 0.8547, 0.6081, 0.8484, 0.6081, 0.8514, 0.6048, 0.8527, 0.6048, 0.8508, 0.601, 0.8557, 0.6079, 0.8555, 0.5998, 0.847, 0.6079, 0.8556, 0.6079, 0.8556, 0.5997, 0.8555, 0.5998, 0.8539, 0.607, 0.8486, 0.6006, 0.8486, 0.6006, 0.8557, 0.6079, 0.847, 0.608, 0.847, 0.5997, 0.8555, 0.6078, 0.847, 0.608, 0.8471, 0.5997, 0.847, 0.6079, 0.847, 0.5997, 0.8496, 0.6035, 0.8496, 0.6035, 0.8496, 0.6035, 0.8496, 0.6035, 0.8496, 0.6035, 0.8496, 0.6035, 0.8516, 0.6064, 0.847, 0.5997, 0.8516, 0.6064, 0.8516, 0.6064, 0.85, 0.6019, 0.8512, 0.6019, 0.8512, 0.6032, 0.85, 0.6032, 0.8511, 0.6055, 0.8511, 0.6042, 0.8493, 0.603, 0.8517, 0.6034, 0.847, 0.6079, 0.847, 0.5997, 0.8559, 0.6051, 0.8557, 0.6027, 0.847, 0.6079, 0.8517, 0.6034, 0.8478, 0.6015, 0.8472, 0.6045, 0.8545, 0.6064, 0.8557, 0.6064, 0.8556, 0.6079, 0.852, 0.6037, 0.8537, 0.603, 0.847, 0.5997, 0.8556, 0.6079, 0.8556, 0.6079, 0.8545, 0.6064, 0.8556, 0.6079, 0.8547, 0.6081, 0.8503, 0.6023, 0.8503, 0.6023, 0.8484, 0.6081, 0.8545, 0.6065, 0.8514, 0.6048, 0.8503, 0.6023, 0.8496, 0.6035, 0.8547, 0.6019, 0.8484, 0.6019, 0.8503, 0.6023, 0.8486, 0.6006, 0.8545, 0.6064, 0.8472, 0.6045, 0.8503, 0.6023, 0.8511, 0.6042, 0.8531, 0.5997, 0.8531, 0.6079, 0.8471, 0.6035, 0.8556, 0.5997, 0.8555, 0.6, 0.8451, 0.6013])
me_cube_003.materials.append(mat_material)
me_cube_003.update()
me_cube = bpy.data.meshes.new('Cube')
me_cube.from_pydata([(-2.0, -1.0, -0.03478), (-2.0, -1.0, 1.965), (-2.0, 1.0, -0.03478), (-2.0, 1.0, 1.965), (9.537e-07, -1.0, -0.03478), (9.537e-07, -1.0, 1.965), (9.537e-07, 1.0, -0.03478), (9.537e-07, 1.0, 1.965)], [], [(0, 1, 3, 2), (2, 3, 7, 6), (6, 7, 5, 4), (4, 5, 1, 0), (2, 6, 4, 0), (7, 3, 1, 5)])
_uv = me_cube.uv_layers.new(name='UVMap')
_uv.uv.foreach_set('vector', [0.375, 0.0, 0.625, 0.0, 0.625, 0.25, 0.375, 0.25, 0.375, 0.25, 0.625, 0.25, 0.625, 0.5, 0.375, 0.5, 0.375, 0.5, 0.625, 0.5, 0.625, 0.75, 0.375, 0.75, 0.375, 0.75, 0.625, 0.75, 0.625, 1.0, 0.375, 1.0, 0.125, 0.5, 0.375, 0.5, 0.375, 0.75, 0.125, 0.75, 0.625, 0.5, 0.875, 0.5, 0.875, 0.75, 0.625, 0.75])
me_cube.update()
me_cube_012 = bpy.data.meshes.new('Cube.012')
me_cube_012.from_pydata([(-0.07, -1.224e-08, 0.01), (-0.03218, 0.01, 1.056), (-0.04782, 0.01, 1.056), (-0.03218, 0.01, 0.8062), (-0.03218, 0.01, 0.5562), (-0.03566, 0.01, 1.041), (-0.04434, 0.01, 1.041), (-0.04782, 0.01, 0.8062), (-0.04782, 0.01, 0.5562), (-0.04975, 0.01, 1.048), (-0.04, 0.01, 1.06), (-0.03566, 0.01, 0.791), (-0.03025, 0.01, 1.048), (-0.03218, 0.01, 0.3062), (-0.04434, 0.01, 0.791), (-0.03218, 0.01, 0.05623), (-0.04975, 0.01, 0.7978), (-0.04, 0.01, 0.81), (-0.03566, 0.01, 0.541), (-0.04434, 0.01, 0.541), (-0.03025, 0.01, 0.7978), (-0.04782, 0.01, 0.3062), (-0.03566, 0.01, 0.291), (-0.04975, 0.01, 0.5478), (-0.07, -1.224e-08, 1.09), (-0.04, 0.01, 0.56), (-0.04782, 0.01, 0.05623), (-0.03025, 0.01, 0.5478), (-0.04434, 0.01, 0.291), (-0.08, 1.7, 0.0), (-0.04975, 0.01, 0.2978), (-0.04, 0.01, 0.31), (-0.03566, 0.01, 0.04099), (-0.08, 1.7, 1.1), (-0.03025, 0.01, 0.2978), (-0.04434, 0.01, 0.04099), (-0.01, -1.748e-09, 0.01), (-0.04975, 0.01, 0.04777), (-0.01, -1.748e-09, 1.09), (-0.04, 0.01, 0.06), (-2.562e-07, 1.7, 0.0), (-0.03025, 0.01, 0.04777), (-2.562e-07, 1.7, 1.1), (-0.08, 0.03, 0.0), (-0.08, 0.03, 1.1), (4.291e-09, 0.03, 0.0), (4.291e-09, 0.03, 1.1), (-0.03025, -5.289e-09, 0.04777), (-0.03566, -6.235e-09, 0.04099), (-0.03218, -5.627e-09, 0.05623), (-0.04975, -8.698e-09, 0.04777), (-0.04782, -8.361e-09, 0.05623), (-0.04434, -7.752e-09, 0.04099), (-0.04, -6.994e-09, 0.06), (-0.03025, -5.289e-09, 0.2978), (-0.04, -6.994e-09, 0.31), (-0.04434, -7.752e-09, 0.291), (-0.03566, -6.235e-09, 0.291), (-0.03218, -5.627e-09, 0.3062), (-0.04975, -8.698e-09, 0.2978), (-0.04782, -8.361e-09, 0.3062), (-0.03025, -5.289e-09, 0.5478), (-0.03218, -5.627e-09, 0.5562), (-0.04, -6.994e-09, 0.56), (-0.03566, -6.235e-09, 0.541), (-0.04434, -7.752e-09, 0.541), (-0.04975, -8.698e-09, 0.5478), (-0.04782, -8.361e-09, 0.5562), (-0.03025, -5.289e-09, 0.7978), (-0.03566, -6.235e-09, 0.791), (-0.03218, -5.627e-09, 0.8062), (-0.04, -6.994e-09, 0.81), (-0.04975, -8.698e-09, 0.7978), (-0.04434, -7.752e-09, 0.791), (-0.04782, -8.361e-09, 0.8062), (-0.03025, -5.289e-09, 1.048), (-0.03566, -6.235e-09, 1.041), (-0.03218, -5.627e-09, 1.056), (-0.04975, -8.698e-09, 1.048), (-0.04782, -8.361e-09, 1.056), (-0.04434, -7.752e-09, 1.041), (-0.04, -6.994e-09, 1.06)], [], [(43, 44, 33, 29), (29, 33, 42, 40), (45, 46, 38, 36), (43, 45, 36, 0), (46, 44, 24, 38), (42, 33, 44, 46), (29, 40, 45, 43), (40, 42, 46, 45), (0, 24, 44, 43), (24, 0, 52, 50, 51, 53, 56, 59, 60, 55, 65, 66, 67, 63, 73, 72, 74, 71, 80, 78, 79, 81), (38, 24, 81), (71, 76, 80), (63, 69, 73), (55, 64, 65), (56, 53, 57), (32, 41, 15, 39, 26, 37, 35), (50, 37, 26, 51), (52, 35, 37, 50), (49, 15, 41, 47), (39, 15, 49, 53), (48, 32, 35, 52), (26, 39, 53, 51), (47, 41, 32, 48), (34, 13, 31, 21, 30, 28, 22), (59, 30, 21, 60), (28, 30, 59, 56), (58, 13, 34, 54), (31, 13, 58, 55), (56, 57, 22, 28), (21, 31, 55, 60), (54, 34, 22, 57), (18, 27, 4, 25, 8, 23, 19), (66, 23, 8, 67), (65, 19, 23, 66), (62, 4, 27, 61), (25, 4, 62, 63), (65, 64, 18, 19), (67, 8, 25, 63), (61, 27, 18, 64), (20, 3, 17, 7, 16, 14, 11), (72, 16, 7, 74), (72, 73, 14, 16), (70, 3, 20, 68), (17, 3, 70, 71), (69, 11, 14, 73), (7, 17, 71, 74), (68, 20, 11, 69), (10, 2, 9, 6, 5, 12, 1), (78, 9, 2, 79), (80, 6, 9, 78), (77, 1, 12, 75), (10, 1, 77, 81), (76, 5, 6, 80), (2, 10, 81, 79), (75, 12, 5, 76), (0, 36, 48, 52), (38, 81, 77, 75, 76, 71, 70, 68, 69, 63, 62, 61, 64, 55, 58, 54, 57, 53, 49, 47, 48, 36)])
me_cube_012.polygons.foreach_set('use_smooth', [True] * 57)
_uv = me_cube_012.uv_layers.new(name='UVMap')
_uv.uv.foreach_set('vector', [0.8471, 0.6017, 0.8557, 0.6017, 0.8557, 0.6059, 0.8471, 0.6059, 0.8471, 0.5997, 0.8557, 0.5997, 0.8557, 0.6079, 0.8471, 0.6079, 0.8639, 0.6012, 0.8705, 0.6012, 0.8705, 0.6018, 0.864, 0.6018, 0.8639, 0.6062, 0.8639, 0.6012, 0.864, 0.6018, 0.864, 0.6055, 0.8705, 0.6012, 0.8705, 0.6062, 0.8705, 0.6055, 0.8705, 0.6018, 0.8471, 0.6022, 0.8557, 0.6022, 0.8557, 0.6063, 0.8471, 0.6063, 0.8471, 0.6019, 0.8557, 0.6019, 0.8557, 0.606, 0.8471, 0.606, 0.847, 0.6018, 0.8556, 0.6018, 0.8556, 0.6059, 0.847, 0.6059, 0.864, 0.6055, 0.8705, 0.6055, 0.8705, 0.6062, 0.8639, 0.6062, 0.8705, 0.6055, 0.864, 0.6055, 0.8666, 0.6076, 0.869, 0.6035, 0.8659, 0.6027, 0.8635, 0.603, 0.8666, 0.6076, 0.869, 0.6035, 0.8659, 0.6027, 0.8635, 0.603, 0.8666, 0.6076, 0.869, 0.6035, 0.8659, 0.6027, 0.8635, 0.603, 0.8666, 0.6076, 0.869, 0.6035, 0.8659, 0.6027, 0.8635, 0.603, 0.8666, 0.6076, 0.869, 0.6035, 0.8659, 0.6027, 0.8635, 0.603, 0.8705, 0.6018, 0.8705, 0.6055, 0.8643, 0.6035, 0.8657, 0.6014, 0.8657, 0.6064, 0.8707, 0.6064, 0.8629, 0.5998, 0.8629, 0.6076, 0.8719, 0.6076, 0.8644, 0.6001, 0.8644, 0.6081, 0.8723, 0.6081, 0.8691, 0.6087, 0.8648, 0.6004, 0.8646, 0.6087, 0.8627, 0.6222, 0.8627, 0.6172, 0.8627, 0.6122, 0.8677, 0.6122, 0.8727, 0.6122, 0.8727, 0.6172, 0.8727, 0.6222, 0.8673, 0.6065, 0.8674, 0.6044, 0.8679, 0.604, 0.8698, 0.6054, 0.8652, 0.6052, 0.8668, 0.6042, 0.8674, 0.6044, 0.8673, 0.6065, 0.8682, 0.6015, 0.8677, 0.6029, 0.867, 0.603, 0.8663, 0.6015, 0.8681, 0.6034, 0.8677, 0.6029, 0.8682, 0.6015, 0.8698, 0.6028, 0.8649, 0.603, 0.8666, 0.6035, 0.8668, 0.6042, 0.8652, 0.6052, 0.8679, 0.604, 0.8681, 0.6034, 0.8698, 0.6028, 0.8698, 0.6054, 0.8663, 0.6015, 0.867, 0.603, 0.8666, 0.6035, 0.8649, 0.603, 0.8632, 0.6172, 0.8632, 0.6122, 0.8682, 0.6122, 0.8732, 0.6122, 0.8732, 0.6172, 0.8732, 0.6222, 0.8632, 0.6222, 0.8632, 0.604, 0.8648, 0.6037, 0.8652, 0.6042, 0.8642, 0.6059, 0.865, 0.6031, 0.8648, 0.6037, 0.8632, 0.604, 0.8636, 0.602, 0.8676, 0.6044, 0.8663, 0.6039, 0.8661, 0.6033, 0.8676, 0.6024, 0.8658, 0.6043, 0.8663, 0.6039, 0.8676, 0.6044, 0.8665, 0.6058, 0.8636, 0.602, 0.8658, 0.6009, 0.8656, 0.603, 0.865, 0.6031, 0.8652, 0.6042, 0.8658, 0.6043, 0.8665, 0.6058, 0.8642, 0.6059, 0.8676, 0.6024, 0.8661, 0.6033, 0.8656, 0.603, 0.8658, 0.6009, 0.8622, 0.6227, 0.8622, 0.6177, 0.8622, 0.6127, 0.8672, 0.6127, 0.8722, 0.6127, 0.8722, 0.6177, 0.8722, 0.6227, 0.8652, 0.6061, 0.8666, 0.605, 0.8672, 0.6051, 0.8672, 0.6071, 0.8648, 0.6041, 0.8663, 0.6044, 0.8666, 0.605, 0.8652, 0.6061, 0.8695, 0.6037, 0.8679, 0.6042, 0.8674, 0.6038, 0.8681, 0.6021, 0.8678, 0.6048, 0.8679, 0.6042, 0.8695, 0.6037, 0.8695, 0.6061, 0.8648, 0.6041, 0.8658, 0.6021, 0.8668, 0.6039, 0.8663, 0.6044, 0.8672, 0.6071, 0.8672, 0.6051, 0.8678, 0.6048, 0.8695, 0.6061, 0.8681, 0.6021, 0.8674, 0.6038, 0.8668, 0.6039, 0.8658, 0.6021, 0.8622, 0.6177, 0.8622, 0.6127, 0.8672, 0.6127, 0.8722, 0.6127, 0.8722, 0.6177, 0.8722, 0.6227, 0.8622, 0.6227, 0.8658, 0.6043, 0.8676, 0.6042, 0.868, 0.6047, 0.8669, 0.6065, 0.8658, 0.6043, 0.8663, 0.6019, 0.8678, 0.6036, 0.8676, 0.6042, 0.8705, 0.6049, 0.8691, 0.6044, 0.869, 0.6037, 0.8705, 0.603, 0.8686, 0.6048, 0.8691, 0.6044, 0.8705, 0.6049, 0.8693, 0.6065, 0.8689, 0.6015, 0.8684, 0.6034, 0.8678, 0.6036, 0.8663, 0.6019, 0.868, 0.6047, 0.8686, 0.6048, 0.8693, 0.6065, 0.8669, 0.6065, 0.8705, 0.603, 0.869, 0.6037, 0.8684, 0.6034, 0.8689, 0.6015, 0.8672, 0.6132, 0.8722, 0.6132, 0.8722, 0.6182, 0.8722, 0.6232, 0.8622, 0.6232, 0.8622, 0.6182, 0.8622, 0.6132, 0.8656, 0.6064, 0.8657, 0.6043, 0.8662, 0.6039, 0.8681, 0.6053, 0.8635, 0.6051, 0.8651, 0.6041, 0.8657, 0.6043, 0.8656, 0.6064, 0.8665, 0.6014, 0.866, 0.6028, 0.8653, 0.6029, 0.8646, 0.6014, 0.8664, 0.6033, 0.866, 0.6028, 0.8665, 0.6014, 0.8681, 0.6027, 0.8632, 0.6029, 0.8649, 0.6034, 0.8651, 0.6041, 0.8635, 0.6051, 0.8662, 0.6039, 0.8664, 0.6033, 0.8681, 0.6027, 0.8681, 0.6053, 0.8646, 0.6014, 0.8653, 0.6029, 0.8649, 0.6034, 0.8632, 0.6029, 0.864, 0.6055, 0.864, 0.6018, 0.8674, 0.605, 0.8682, 0.6016, 0.8705, 0.6018, 0.8687, 0.6029, 0.8687, 0.6029, 0.8699, 0.607, 0.8711, 0.6026, 0.8687, 0.6029, 0.8687, 0.6029, 0.8699, 0.607, 0.8711, 0.6026, 0.8687, 0.6029, 0.8687, 0.6029, 0.8699, 0.607, 0.8711, 0.6026, 0.8687, 0.6029, 0.8687, 0.6029, 0.8699, 0.607, 0.8711, 0.6026, 0.8687, 0.6029, 0.8687, 0.6029, 0.8699, 0.607, 0.8711, 0.6026, 0.864, 0.6018])
me_cube_012.materials.append(mat_material)
me_cube_012.update()
me_cube_013 = bpy.data.meshes.new('Cube.013')
me_cube_013.from_pydata([(-0.02, -1.49, 0.0), (-0.02, -1.49, 1.04), (-0.02, 0.0, 0.0), (-0.02, 0.0, 1.04), (0.0, -1.49, 0.0), (0.0, -1.49, 1.04), (0.0, 0.0, 0.0), (0.0, 0.0, 1.04), (0.0, -1.253, 0.9971), (0.0, -1.253, 0.9684), (0.0, -1.205, 0.9684), (0.0, -1.205, 0.9971), (0.0, -0.2371, 0.9971), (0.0, -0.2371, 0.9684), (0.0, -0.2846, 0.9684), (0.0, -0.2846, 0.9971)], [], [(0, 1, 3, 2), (2, 3, 7, 6), (4, 5, 1, 0), (2, 6, 4, 0), (7, 3, 1, 5), (11, 8, 9, 10), (13, 12, 15, 14), (6, 14, 10, 4), (8, 11, 5), (11, 10, 14, 15), (7, 5, 11, 15), (15, 12, 7), (6, 7, 12, 13), (13, 14, 6), (9, 4, 10), (4, 9, 8, 5)])
me_cube_013.polygons.foreach_set('use_smooth', [True] * 16)
_uv = me_cube_013.uv_layers.new(name='UVMap')
_uv.uv.foreach_set('vector', [0.847, 0.5997, 0.8556, 0.5997, 0.8556, 0.6079, 0.847, 0.6079, 0.8471, 0.5997, 0.8556, 0.5997, 0.8556, 0.6079, 0.8471, 0.6079, 0.8471, 0.5997, 0.8557, 0.5997, 0.8557, 0.6079, 0.8471, 0.6079, 0.8471, 0.5997, 0.8557, 0.5997, 0.8557, 0.6079, 0.8471, 0.6079, 0.847, 0.5997, 0.8556, 0.5997, 0.8556, 0.6079, 0.847, 0.6079, 0.8739, 0.7981, 0.7519, 0.7981, 0.7519, 0.6761, 0.8739, 0.6761, 0.8739, 0.6761, 0.8739, 0.7981, 0.7519, 0.7981, 0.7519, 0.6761, 0.8471, 0.6079, 0.8497, 0.6022, 0.8476, 0.6037, 0.8557, 0.6079, 0.8527, 0.6032, 0.8515, 0.6063, 0.8486, 0.5997, 0.8531, 0.6032, 0.8476, 0.6037, 0.8493, 0.607, 0.8489, 0.607, 0.847, 0.5997, 0.8486, 0.5997, 0.85, 0.6079, 0.8489, 0.607, 0.8489, 0.607, 0.8489, 0.6073, 0.847, 0.5997, 0.8471, 0.6079, 0.847, 0.5997, 0.8489, 0.6073, 0.8493, 0.6073, 0.8493, 0.6073, 0.8492, 0.6042, 0.8471, 0.6079, 0.8546, 0.6027, 0.8471, 0.5997, 0.8476, 0.6037, 0.8471, 0.5997, 0.8546, 0.6027, 0.8512, 0.6085, 0.8486, 0.5997])
me_cube_013.materials.append(mat_material)
me_cube_013.update()
me_sphere_006 = bpy.data.meshes.new('Sphere.006')
me_sphere_006.from_pydata([(0.004316, 0.01793, 0.01758), (0.005732, 0.02288, 0.01029), (0.004746, 0.005082, 0.0244), (0.007367, 0.02442, 4.141e-05), (0.01926, 0.01443, 0.009355), (0.005388, -0.004426, 0.02475), (0.01599, 0.005517, 0.01955), (0.0211, 0.0141, 1.765e-06), (0.0259, -0.001382, 0.0008217), (0.01811, -0.00947, 0.01535), (0.02221, -0.01271, 5.357e-05), (0.01297, -0.01946, 0.01114), (0.004599, -0.01258, 0.02175), (0.007936, -0.0242, 8.192e-05), (-0.0004548, -0.02221, 0.01276), (-0.01034, -0.0237, 3.195e-05), (-0.01257, -0.01512, 0.0162), (-0.01644, -0.01649, 0.01169), (-0.008431, -0.009645, 0.02216), (-0.02264, -0.01154, 0.0001467), (-0.006971, 0.0004801, 0.02427), (-0.02162, -0.005424, 0.01283), (-0.0251, 0.006875, 8.686e-05), (-0.01879, 0.006695, 0.01645), (-0.005057, 0.0106, 0.02258), (-0.0119, 0.02299, 0.000144), (-0.01003, 0.01911, 0.01396)], [], [(1, 4, 3), (2, 6, 0), (0, 4, 1), (6, 8, 4), (8, 9, 10), (10, 11, 13), (5, 12, 9), (9, 12, 11), (13, 14, 15), (12, 5, 18), (18, 16, 14), (18, 21, 16), (19, 21, 22), (18, 20, 23), (18, 23, 21), (20, 24, 23), (22, 26, 25), (24, 26, 23), (20, 5, 2), (26, 24, 0), (26, 0, 1), (25, 1, 3), (24, 2, 0), (0, 6, 4), (7, 3, 4), (7, 4, 8), (2, 5, 6), (6, 9, 8), (6, 5, 9), (10, 9, 11), (13, 11, 14), (12, 18, 14), (11, 12, 14), (14, 16, 17), (15, 14, 17), (5, 20, 18), (15, 17, 19), (16, 21, 17), (19, 17, 21), (22, 21, 23), (22, 23, 26), (24, 20, 2), (25, 26, 1)])
me_sphere_006.polygons.foreach_set('use_smooth', [True] * 43)
_uv = me_sphere_006.uv_layers.new(name='UVMap')
_uv.uv.foreach_set('vector', [0.6269, 0.7495, 0.6228, 0.7638, 0.6154, 0.7449, 0.6412, 0.7607, 0.6346, 0.7664, 0.6336, 0.7535, 0.6336, 0.7535, 0.6228, 0.7638, 0.6269, 0.7495, 0.6346, 0.7664, 0.6219, 0.7867, 0.6228, 0.7638, 0.6219, 0.7867, 0.641, 0.7771, 0.6369, 0.7952, 0.6369, 0.7952, 0.6505, 0.782, 0.6624, 0.7924, 0.6454, 0.7655, 0.6501, 0.7696, 0.641, 0.7771, 0.641, 0.7771, 0.6501, 0.7696, 0.6505, 0.782, 0.6624, 0.7924, 0.6608, 0.7743, 0.6794, 0.7734, 0.6501, 0.7696, 0.6454, 0.7655, 0.655, 0.7614, 0.655, 0.7614, 0.6619, 0.7621, 0.6608, 0.7743, 0.655, 0.7614, 0.6628, 0.7505, 0.6619, 0.7621, 0.6794, 0.7493, 0.6628, 0.7505, 0.6623, 0.7291, 0.655, 0.7614, 0.6488, 0.7573, 0.6526, 0.7467, 0.655, 0.7614, 0.6526, 0.7467, 0.6628, 0.7505, 0.6488, 0.7573, 0.643, 0.7531, 0.6526, 0.7467, 0.6623, 0.7291, 0.6401, 0.7432, 0.6342, 0.7278, 0.643, 0.7531, 0.6401, 0.7432, 0.6526, 0.7467, 0.6488, 0.7573, 0.6454, 0.7655, 0.6412, 0.7607, 0.6401, 0.7432, 0.643, 0.7531, 0.6336, 0.7535, 0.6401, 0.7432, 0.6336, 0.7535, 0.6269, 0.7495, 0.6342, 0.7278, 0.6269, 0.7495, 0.6154, 0.7449, 0.643, 0.7531, 0.6412, 0.7607, 0.6336, 0.7535, 0.6336, 0.7535, 0.6346, 0.7664, 0.6228, 0.7638, 0.6122, 0.7669, 0.6154, 0.7449, 0.6228, 0.7638, 0.6122, 0.7669, 0.6228, 0.7638, 0.6219, 0.7867, 0.6412, 0.7607, 0.6454, 0.7655, 0.6346, 0.7664, 0.6346, 0.7664, 0.641, 0.7771, 0.6219, 0.7867, 0.6346, 0.7664, 0.6454, 0.7655, 0.641, 0.7771, 0.6369, 0.7952, 0.641, 0.7771, 0.6505, 0.782, 0.6624, 0.7924, 0.6505, 0.782, 0.6608, 0.7743, 0.6501, 0.7696, 0.655, 0.7614, 0.6608, 0.7743, 0.6505, 0.782, 0.6501, 0.7696, 0.6608, 0.7743, 0.6608, 0.7743, 0.6619, 0.7621, 0.6672, 0.7607, 0.6794, 0.7734, 0.6608, 0.7743, 0.6672, 0.7607, 0.6454, 0.7655, 0.6488, 0.7573, 0.655, 0.7614, 0.6794, 0.7734, 0.6672, 0.7607, 0.6794, 0.7493, 0.6619, 0.7621, 0.6628, 0.7505, 0.6672, 0.7607, 0.6794, 0.7493, 0.6672, 0.7607, 0.6628, 0.7505, 0.6623, 0.7291, 0.6628, 0.7505, 0.6526, 0.7467, 0.6623, 0.7291, 0.6526, 0.7467, 0.6401, 0.7432, 0.643, 0.7531, 0.6488, 0.7573, 0.6412, 0.7607, 0.6342, 0.7278, 0.6401, 0.7432, 0.6269, 0.7495])
me_sphere_006.materials.append(mat_material)
me_sphere_006.update()
me_cylinder = bpy.data.meshes.new('Cylinder')
me_cylinder.from_pydata([(0.0, 0.1, -1.863e-09), (0.0, 0.1, 0.05), (0.07071, 0.07071, -1.863e-09), (0.07071, 0.07071, 0.05), (0.1, 0.0, -1.863e-09), (0.1, 0.0, 0.05), (0.07071, -0.07071, -1.863e-09), (0.07071, -0.07071, 0.05), (0.0, -0.1, -1.863e-09), (0.0, -0.1, 0.05), (-0.07071, -0.07071, -1.863e-09), (-0.07071, -0.07071, 0.05), (-0.1, 0.0, -1.863e-09), (-0.1, 0.0, 0.05), (-0.07071, 0.07071, -1.863e-09), (-0.07071, 0.07071, 0.05)], [], [(0, 1, 3, 2), (2, 3, 5, 4), (4, 5, 7, 6), (6, 7, 9, 8), (8, 9, 11, 10), (10, 11, 13, 12), (12, 13, 15, 14), (14, 15, 1, 0), (0, 2, 4, 6, 8, 10, 12, 14)])
me_cylinder.polygons.foreach_set('use_smooth', [True] * 9)
_uv = me_cylinder.uv_layers.new(name='UVMap')
_uv.uv.foreach_set('vector', [0.8525, 0.6173, 0.8525, 0.6198, 0.8518, 0.6198, 0.8518, 0.6173, 0.8518, 0.6173, 0.8518, 0.6198, 0.8512, 0.6198, 0.8512, 0.6173, 0.8512, 0.6173, 0.8512, 0.6198, 0.8506, 0.6198, 0.8506, 0.6173, 0.8506, 0.6173, 0.8506, 0.6198, 0.85, 0.6198, 0.85, 0.6173, 0.85, 0.6173, 0.85, 0.6198, 0.8493, 0.6198, 0.8493, 0.6173, 0.8493, 0.6173, 0.8493, 0.6198, 0.8487, 0.6198, 0.8487, 0.6173, 0.8487, 0.6173, 0.8487, 0.6198, 0.8481, 0.6198, 0.8481, 0.6173, 0.8481, 0.6173, 0.8481, 0.6198, 0.8475, 0.6198, 0.8475, 0.6173, 0.8512, 0.6172, 0.8521, 0.6169, 0.8524, 0.616, 0.8521, 0.6152, 0.8512, 0.6148, 0.8504, 0.6152, 0.85, 0.616, 0.8504, 0.6169])
me_cylinder.materials.append(mat_material)
me_cylinder.update()

# ---- objects
ob_base_1 = bpy.data.objects.new('base_1', me_cube_007)
ob_base_2 = bpy.data.objects.new('base_2', me_cube_008)
ob_base_3 = bpy.data.objects.new('base_3', me_cube_011)
ob_door_right = bpy.data.objects.new('door_right', me_cube_002)
ob_maintenance_panel_left = bpy.data.objects.new('maintenance_panel_left', me_cube_004)
ob_direction_lamp_2 = bpy.data.objects.new('direction_lamp_2', me_sphere_001)
ob_direction_lamp_3 = bpy.data.objects.new('direction_lamp_3', me_sphere_002)
ob_direction_lamp_4 = bpy.data.objects.new('direction_lamp_4', me_sphere_003)
ob_direction_lamp_5 = bpy.data.objects.new('direction_lamp_5', me_sphere_004)
ob_direction_lamp_6 = bpy.data.objects.new('direction_lamp_6', me_sphere_005)
ob_cube = bpy.data.objects.new('Cube', me_cube_018)
ob_control_panel = bpy.data.objects.new('control_panel', me_cube_019)
ob_near_indicator = bpy.data.objects.new('near_indicator', me_plane)
ob_body = bpy.data.objects.new('body', me_cube_003)
ob_cube_001 = bpy.data.objects.new('Cube.001', me_cube)
ob_door_left = bpy.data.objects.new('door_left', me_cube_012)
ob_maintenance_panel_right = bpy.data.objects.new('maintenance_panel_right', me_cube_013)
ob_direction_lamp_1 = bpy.data.objects.new('direction_lamp_1', me_sphere_006)
ob_pipe = bpy.data.objects.new('pipe', me_cylinder)
ob_area = bpy.data.objects.new('Area', light_area)
ob_camera = bpy.data.objects.new('Camera', cam_camera)

# ---- transforms, parenting, visibility, modifiers, constraints
ob_base_1.location = (-0.15, 0.15, 0.0)
_m = ob_base_1.modifiers.new('Auto Smooth', 'NODES')
_m.node_group = ng_auto_smooth
_gi = [s.identifier for s in ng_auto_smooth.interface.items_tree if s.item_type == 'SOCKET' and s.in_out == 'INPUT']
_m[_gi[1]] = 0.5236  # Angle
ob_base_2.location = (-0.15, 1.0, 0.0)
_m = ob_base_2.modifiers.new('Auto Smooth', 'NODES')
_m.node_group = ng_auto_smooth
_gi = [s.identifier for s in ng_auto_smooth.interface.items_tree if s.item_type == 'SOCKET' and s.in_out == 'INPUT']
_m[_gi[1]] = 0.5236  # Angle
ob_base_3.location = (-0.15, 1.85, 0.0)
_m = ob_base_3.modifiers.new('Auto Smooth', 'NODES')
_m.node_group = ng_auto_smooth
_gi = [s.identifier for s in ng_auto_smooth.interface.items_tree if s.item_type == 'SOCKET' and s.in_out == 'INPUT']
_m[_gi[1]] = 0.5236  # Angle
ob_door_right.location = (-0.16, 2.0, 0.1)
_m = ob_door_right.modifiers.new('Auto Smooth', 'NODES')
_m.node_group = ng_auto_smooth
_gi = [s.identifier for s in ng_auto_smooth.interface.items_tree if s.item_type == 'SOCKET' and s.in_out == 'INPUT']
_m[_gi[1]] = 0.5236  # Angle
ob_maintenance_panel_left.location = (0.0, 0.055, 0.085)
ob_maintenance_panel_left.scale = (1.0, 0.6326, 1.048)
_m = ob_maintenance_panel_left.modifiers.new('Auto Smooth', 'NODES')
_m.node_group = ng_auto_smooth
_gi = [s.identifier for s in ng_auto_smooth.interface.items_tree if s.item_type == 'SOCKET' and s.in_out == 'INPUT']
_m[_gi[1]] = 0.5236  # Angle
ob_direction_lamp_2.location = (-0.09234, 0.25, 1.277)
ob_direction_lamp_2.rotation_euler = (0.0, 0.6946, 0.0)
ob_direction_lamp_2.material_slots[0].link = 'OBJECT'; ob_direction_lamp_2.material_slots[0].material = None
_m = ob_direction_lamp_2.modifiers.new('Auto Smooth', 'NODES')
_m.node_group = ng_auto_smooth
_gi = [s.identifier for s in ng_auto_smooth.interface.items_tree if s.item_type == 'SOCKET' and s.in_out == 'INPUT']
_m[_gi[1]] = 0.5236  # Angle
ob_direction_lamp_3.location = (-0.09234, 0.35, 1.277)
ob_direction_lamp_3.rotation_euler = (0.0, 0.6946, 0.0)
_m = ob_direction_lamp_3.modifiers.new('Auto Smooth', 'NODES')
_m.node_group = ng_auto_smooth
_gi = [s.identifier for s in ng_auto_smooth.interface.items_tree if s.item_type == 'SOCKET' and s.in_out == 'INPUT']
_m[_gi[1]] = 0.5236  # Angle
ob_direction_lamp_4.location = (-0.09234, 1.65, 1.277)
ob_direction_lamp_4.rotation_euler = (0.0, 0.6946, 0.0)
_m = ob_direction_lamp_4.modifiers.new('Auto Smooth', 'NODES')
_m.node_group = ng_auto_smooth
_gi = [s.identifier for s in ng_auto_smooth.interface.items_tree if s.item_type == 'SOCKET' and s.in_out == 'INPUT']
_m[_gi[1]] = 0.5236  # Angle
ob_direction_lamp_5.location = (-0.09234, 1.75, 1.277)
ob_direction_lamp_5.rotation_euler = (0.0, 0.6946, 0.0)
_m = ob_direction_lamp_5.modifiers.new('Auto Smooth', 'NODES')
_m.node_group = ng_auto_smooth
_gi = [s.identifier for s in ng_auto_smooth.interface.items_tree if s.item_type == 'SOCKET' and s.in_out == 'INPUT']
_m[_gi[1]] = 0.5236  # Angle
ob_direction_lamp_6.location = (-0.09234, 1.85, 1.277)
ob_direction_lamp_6.rotation_euler = (0.0, 0.6946, 0.0)
_m = ob_direction_lamp_6.modifiers.new('Auto Smooth', 'NODES')
_m.node_group = ng_auto_smooth
_gi = [s.identifier for s in ng_auto_smooth.interface.items_tree if s.item_type == 'SOCKET' and s.in_out == 'INPUT']
_m[_gi[1]] = 0.5236  # Angle
ob_cube.location = (-0.09234, 0.54, 1.277)
ob_cube.rotation_euler = (0.0, 0.6946, 0.0)
ob_control_panel.location = (-0.1152, 0.54, 1.296)
ob_control_panel.rotation_euler = (0.0, 0.6946, 0.0)
_m = ob_control_panel.modifiers.new('Auto Smooth', 'NODES')
_m.node_group = ng_auto_smooth
_gi = [s.identifier for s in ng_auto_smooth.interface.items_tree if s.item_type == 'SOCKET' and s.in_out == 'INPUT']
_m[_gi[1]] = 0.5236  # Angle
ob_near_indicator.location = (-0.09234, 1.0, 1.277)
_m = ob_near_indicator.modifiers.new('Auto Smooth', 'NODES')
_m.node_group = ng_auto_smooth
_gi = [s.identifier for s in ng_auto_smooth.interface.items_tree if s.item_type == 'SOCKET' and s.in_out == 'INPUT']
_m[_gi[1]] = 0.5236  # Angle
ob_body.location = (0.0, 0.0, 0.05)
ob_body.scale = (1.0, 1.25, 1.0)
_m = ob_body.modifiers.new('Auto Smooth', 'NODES')
_m.node_group = ng_auto_smooth
_gi = [s.identifier for s in ng_auto_smooth.interface.items_tree if s.item_type == 'SOCKET' and s.in_out == 'INPUT']
_m[_gi[1]] = 0.5236  # Angle
ob_cube_001.location = (-0.04, 1.0, 0.1)
ob_cube_001.scale = (0.015, 0.025, 0.575)
ob_door_left.location = (-0.18, 0.0, 0.1)
_m = ob_door_left.modifiers.new('Auto Smooth', 'NODES')
_m.node_group = ng_auto_smooth
_gi = [s.identifier for s in ng_auto_smooth.interface.items_tree if s.item_type == 'SOCKET' and s.in_out == 'INPUT']
_m[_gi[1]] = 0.5236  # Angle
ob_maintenance_panel_right.location = (0.0, 1.945, 0.085)
ob_maintenance_panel_right.scale = (1.0, 0.6326, 1.048)
_m = ob_maintenance_panel_right.modifiers.new('Auto Smooth', 'NODES')
_m.node_group = ng_auto_smooth
_gi = [s.identifier for s in ng_auto_smooth.interface.items_tree if s.item_type == 'SOCKET' and s.in_out == 'INPUT']
_m[_gi[1]] = 0.5236  # Angle
ob_direction_lamp_1.location = (-0.09234, 0.15, 1.277)
ob_direction_lamp_1.rotation_euler = (0.0, 0.6946, 0.0)
_m = ob_direction_lamp_1.modifiers.new('Auto Smooth', 'NODES')
_m.node_group = ng_auto_smooth
_gi = [s.identifier for s in ng_auto_smooth.interface.items_tree if s.item_type == 'SOCKET' and s.in_out == 'INPUT']
_m[_gi[1]] = 0.5236  # Angle
ob_pipe.location = (-0.15, 1.425, 0.0)
_m = ob_pipe.modifiers.new('Auto Smooth', 'NODES')
_m.node_group = ng_auto_smooth
_gi = [s.identifier for s in ng_auto_smooth.interface.items_tree if s.item_type == 'SOCKET' and s.in_out == 'INPUT']
_m[_gi[1]] = 0.5236  # Angle
ob_area.location = (0.0, 0.0, 2.0)
ob_area.rotation_euler = (0.7854, 0.0, 0.0)
ob_camera.location = (3.5, -0.2, 0.65)
ob_camera.rotation_euler = (1.571, 0.0, 1.24)

# ---- collection membership
scene.collection.objects.link(ob_base_1)
scene.collection.objects.link(ob_base_2)
scene.collection.objects.link(ob_base_3)
scene.collection.objects.link(ob_door_right)
scene.collection.objects.link(ob_maintenance_panel_left)
scene.collection.objects.link(ob_direction_lamp_2)
scene.collection.objects.link(ob_direction_lamp_3)
scene.collection.objects.link(ob_direction_lamp_4)
scene.collection.objects.link(ob_direction_lamp_5)
scene.collection.objects.link(ob_direction_lamp_6)
scene.collection.objects.link(ob_cube)
scene.collection.objects.link(ob_control_panel)
scene.collection.objects.link(ob_near_indicator)
scene.collection.objects.link(ob_body)
scene.collection.objects.link(ob_cube_001)
scene.collection.objects.link(ob_door_left)
scene.collection.objects.link(ob_maintenance_panel_right)
scene.collection.objects.link(ob_direction_lamp_1)
scene.collection.objects.link(ob_pipe)
scene.collection.objects.link(ob_area)
scene.collection.objects.link(ob_camera)

# ---- scene / render settings (as saved in the file)
scene.camera = ob_camera
scene.frame_start = 1; scene.frame_end = 250; scene.frame_set(83)
scene.render.engine = 'CYCLES'
scene.render.film_transparent = True
scene.cycles.sampling_pattern = 'TABULATED_SOBOL'
scene.cycles.use_light_tree = False
scene.view_settings.view_transform = 'Filmic'
bpy.context.view_layer.update()
